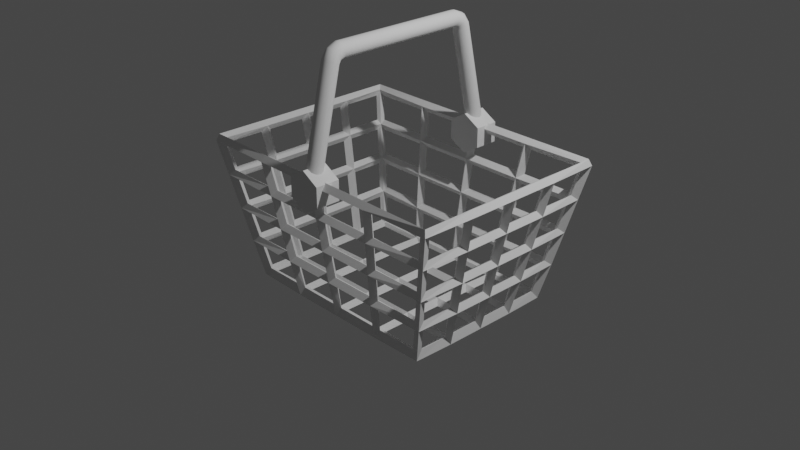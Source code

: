 # Source: basket2.blend  (saved by Blender 3.4.6; exported with 4.5.12 LTS)
import bpy
from mathutils import Matrix  # noqa: F401  (used for matrix-valued properties, if any)

bpy.ops.wm.read_factory_settings(use_empty=True)
scene = bpy.context.scene
scene.name = 'Scene'

# ---- collections
col_collection = bpy.data.collections.new('Collection'); scene.collection.children.link(col_collection)

# ---- world
world_world = bpy.data.worlds.new('World'); scene.world = world_world
world_world.use_nodes = True; world_world.node_tree.nodes.clear()
_N = world_world.node_tree.nodes; _L = world_world.node_tree.links
n0 = _N.new('ShaderNodeOutputWorld'); n0.name = 'World Output'; n0.location = (300, 300)
n1 = _N.new('ShaderNodeBackground'); n1.name = 'Background'; n1.location = (10, 300)
n1.inputs[0].default_value = (0.05088, 0.05088, 0.05088, 1.0)
_L.new(n1.outputs[0], n0.inputs[0])
n0.is_active_output = True
world_world.color = (0.05088, 0.05088, 0.05088)
world_world.use_sun_shadow = False
world_world.sun_shadow_jitter_overblur = 0.0

# ---- cameras
cam_camera = bpy.data.cameras.new('Camera')
cam_camera.clip_end = 100.0
cam_camera.ortho_scale = 7.314

# ---- lights
light_light = bpy.data.lights.new('Light', 'POINT')
light_light.transmission_factor = 0.0
light_light.energy = 1000.0
light_light.shadow_soft_size = 0.1
light_light.shadow_maximum_resolution = 0.006
light_light.use_absolute_resolution = True

# ---- meshes
me_cube_001 = bpy.data.meshes.new('Cube.001')
me_cube_001.from_pydata([(-1.306, -0.9544, -0.8367), (-1.373, -1.024, -0.9264), (-1.703, -1.248, 0.8997), (-1.795, -1.336, 0.8634), (-1.306, 0.9544, -0.8367), (-1.373, 1.024, -0.9264), (-1.703, 1.248, 0.8997), (-1.795, 1.336, 0.8634), (1.306, -0.9544, -0.8367), (1.373, -1.024, -0.9264), (1.703, -1.248, 0.8997), (1.795, -1.336, 0.8634), (1.306, 0.9544, -0.8367), (1.373, 1.024, -0.9264), (1.703, 1.248, 0.8997), (1.795, 1.336, 0.8634), (-1.298, 0.0, -0.8299), (-1.381, 0.0, -0.9332), (-1.5, -1.095, 0.01811), (-1.589, -1.186, -0.01811), (-1.685, 0.0, 0.8965), (-1.813, 0.0, 0.8666), (-1.5, 1.095, 0.01811), (-1.589, 1.186, -0.01811), (0.0, 0.9468, -0.8311), (0.0, 1.032, -0.932), (0.0, 1.227, 0.8927), (0.0, 1.357, 0.8704), (1.5, 1.095, 0.01811), (1.589, 1.186, -0.01811), (1.298, 0.0, -0.8299), (1.381, 0.0, -0.9332), (1.685, 0.0, 0.8965), (1.813, 0.0, 0.8666), (1.5, -1.095, 0.01811), (1.589, -1.186, -0.01811), (0.0, -0.9468, -0.8311), (0.0, -1.032, -0.932), (0.0, -1.227, 0.8927), (0.0, -1.357, 0.8704), (0.0, 0.0, -0.8155), (0.0, 0.0, -0.9475), (0.0, -1.076, 0.01116), (0.0, -1.206, -0.01116), (1.48, 0.0, 0.01493), (1.609, 0.0, -0.01493), (0.0, 1.076, 0.01116), (0.0, 1.206, -0.01116), (-1.48, 0.0, 0.01493), (-1.609, 0.0, -0.01493), (-1.298, -0.4947, -0.8299), (-1.381, -0.4947, -0.9332), (-1.602, -1.171, 0.4589), (-1.691, -1.261, 0.4227), (-1.685, 0.6459, 0.8965), (-1.813, 0.6459, 0.8666), (-1.397, 1.02, -0.4227), (-1.486, 1.11, -0.4589), (-0.6697, 0.9468, -0.8311), (-0.6697, 1.032, -0.932), (0.8745, 1.227, 0.8927), (0.8745, 1.357, 0.8704), (1.397, 1.02, -0.4227), (1.486, 1.11, -0.4589), (1.298, 0.4947, -0.8299), (1.381, 0.4947, -0.9332), (1.685, -0.6459, 0.8965), (1.813, -0.6459, 0.8666), (1.397, -1.02, -0.4227), (1.486, -1.11, -0.4589), (0.6697, -0.9468, -0.8311), (0.6697, -1.032, -0.932), (-0.8745, -1.227, 0.8927), (-0.8745, -1.357, 0.8704), (-1.298, 0.4947, -0.8299), (-1.381, 0.4947, -0.9332), (-1.397, -1.02, -0.4227), (-1.486, -1.11, -0.4589), (-1.685, -0.6459, 0.8965), (-1.813, -0.6459, 0.8666), (-1.602, 1.171, 0.4589), (-1.691, 1.261, 0.4227), (0.6697, 0.9468, -0.8311), (0.6697, 1.032, -0.932), (-0.8745, 1.227, 0.8927), (-0.8745, 1.357, 0.8704), (1.602, 1.171, 0.4589), (1.691, 1.261, 0.4227), (1.298, -0.4947, -0.8299), (1.381, -0.4947, -0.9332), (1.685, 0.6459, 0.8965), (1.813, 0.6459, 0.8666), (1.602, -1.171, 0.4589), (1.691, -1.261, 0.4227), (-0.6697, -0.9468, -0.8311), (-0.6697, -1.032, -0.932), (0.8745, -1.227, 0.8927), (0.8745, -1.357, 0.8704), (0.0, -0.4947, -0.8155), (0.0, -0.4947, -0.9475), (0.0, 0.4947, -0.8155), (0.0, 0.4947, -0.9475), (-0.6697, 0.0, -0.8155), (-0.6697, 0.0, -0.9475), (0.6697, 0.0, -0.8155), (0.6697, 0.0, -0.9475), (-0.7721, -1.076, 0.01116), (-0.7721, -1.206, -0.01116), (0.7721, -1.076, 0.01116), (0.7721, -1.206, -0.01116), (0.0, -0.9999, -0.4296), (0.0, -1.13, -0.4519), (0.0, -1.151, 0.4519), (0.0, -1.281, 0.4296), (1.48, -0.5703, 0.01493), (1.609, -0.5703, -0.01493), (1.48, 0.5703, 0.01493), (1.609, 0.5703, -0.01493), (1.378, 0.0, -0.4258), (1.506, 0.0, -0.4557), (1.582, 0.0, 0.4557), (1.711, 0.0, 0.4258), (0.7721, 1.076, 0.01116), (0.7721, 1.206, -0.01116), (-0.7721, 1.076, 0.01116), (-0.7721, 1.206, -0.01116), (0.0, 0.9999, -0.4296), (0.0, 1.13, -0.4519), (0.0, 1.151, 0.4519), (0.0, 1.281, 0.4296), (-1.48, 0.5703, 0.01493), (-1.609, 0.5703, -0.01493), (-1.48, -0.5703, 0.01493), (-1.609, -0.5703, -0.01493), (-1.378, 0.0, -0.4258), (-1.506, 0.0, -0.4557), (-1.582, 0.0, 0.4557), (-1.711, 0.0, 0.4258), (-1.582, -0.6081, 0.4557), (-1.711, -0.6081, 0.4258), (-1.378, -0.5325, -0.4258), (-1.506, -0.5325, -0.4557), (-1.378, 0.5325, -0.4258), (-1.506, 0.5325, -0.4557), (-0.8233, 1.151, 0.4519), (-0.8233, 1.281, 0.4296), (-0.7209, 0.9999, -0.4296), (-0.7209, 1.13, -0.4519), (0.7209, 0.9999, -0.4296), (0.7209, 1.13, -0.4519), (1.582, 0.6081, 0.4557), (1.711, 0.6081, 0.4258), (1.378, 0.5325, -0.4258), (1.506, 0.5325, -0.4557), (1.378, -0.5325, -0.4258), (1.506, -0.5325, -0.4557), (0.8233, -1.151, 0.4519), (0.8233, -1.281, 0.4296), (0.7209, -0.9999, -0.4296), (0.7209, -1.13, -0.4519), (-0.7209, -0.9999, -0.4296), (-0.7209, -1.13, -0.4519), (0.6697, 0.4947, -0.8155), (0.6697, 0.4947, -0.9475), (-0.6697, 0.4947, -0.8155), (-0.6697, 0.4947, -0.9475), (-0.6697, -0.4947, -0.8155), (-0.6697, -0.4947, -0.9475), (0.6697, -0.4947, -0.8155), (0.6697, -0.4947, -0.9475), (-0.8233, -1.151, 0.4519), (-0.8233, -1.281, 0.4296), (1.582, -0.6081, 0.4557), (1.711, -0.6081, 0.4258), (0.8233, 1.151, 0.4519), (0.8233, 1.281, 0.4296), (-1.582, 0.6081, 0.4557), (-1.711, 0.6081, 0.4258), (-1.662, 0.6799, 0.5051), (-1.734, 0.7066, 0.8173), (-1.764, 0.6459, 0.9458), (-1.762, 1.305, 0.9474), (-1.734, 1.214, 0.8173), (-1.662, 1.16, 0.5051), (0.8973, 1.227, 0.5058), (0.9334, 1.281, 0.8165), (0.8745, 1.303, 0.9466), (1.762, 1.305, 0.9474), (1.666, 1.281, 0.8165), (1.594, 1.227, 0.5058), (1.662, -0.6799, 0.5051), (1.734, -0.7066, 0.8173), (1.764, -0.6459, 0.9458), (1.762, -1.305, 0.9474), (1.734, -1.214, 0.8173), (1.662, -1.16, 0.5051), (-0.8973, -1.227, 0.5058), (-0.9334, -1.281, 0.8165), (-0.8745, -1.303, 0.9466), (-1.762, -1.305, 0.9474), (-1.666, -1.281, 0.8165), (-1.594, -1.227, 0.5058), (0.7357, -0.5607, -0.8815), (1.273, -0.5607, -0.8815), (1.273, -0.9234, -0.8815), (0.7357, -0.9234, -0.8815), (-0.6037, -0.5607, -0.8815), (-0.066, -0.5607, -0.8815), (-0.066, -0.9234, -0.8815), (-0.6037, -0.9234, -0.8815), (-0.6037, 0.4287, -0.8815), (-0.066, 0.4287, -0.8815), (-0.066, 0.066, -0.8815), (-0.6037, 0.066, -0.8815), (0.7357, 0.4287, -0.8815), (1.273, 0.4287, -0.8815), (1.273, 0.066, -0.8815), (0.7357, 0.066, -0.8815), (-0.7949, -1.076, -0.3757), (-0.831, -1.129, -0.06505), (-1.461, -1.129, -0.06505), (-1.389, -1.076, -0.3757), (0.662, -1.076, -0.3757), (0.6981, -1.129, -0.06505), (0.066, -1.129, -0.06505), (0.066, -1.076, -0.3757), (0.7644, -1.227, 0.5058), (0.8005, -1.281, 0.8165), (0.8745, -1.303, 0.9466), (0.0, -1.303, 0.9466), (0.066, -1.281, 0.8165), (0.066, -1.227, 0.5058), (1.457, -0.6042, -0.3765), (1.529, -0.631, -0.06429), (1.529, -1.063, -0.06429), (1.457, -1.009, -0.3765), (1.457, 0.4718, -0.3765), (1.529, 0.4986, -0.06429), (1.529, 0.066, -0.06429), (1.457, 0.066, -0.3765), (1.662, 0.5474, 0.5051), (1.734, 0.5742, 0.8173), (1.764, 0.6459, 0.9458), (1.764, 0.0, 0.9458), (1.734, 0.066, 0.8173), (1.662, 0.066, 0.5051), (0.7949, 1.076, -0.3757), (0.831, 1.129, -0.06505), (1.461, 1.129, -0.06505), (1.389, 1.076, -0.3757), (-0.662, 1.076, -0.3757), (-0.6981, 1.129, -0.06505), (-0.066, 1.129, -0.06505), (-0.066, 1.076, -0.3757), (-0.7644, 1.227, 0.5058), (-0.8005, 1.281, 0.8165), (-0.8745, 1.303, 0.9466), (0.0, 1.303, 0.9466), (-0.066, 1.281, 0.8165), (-0.066, 1.227, 0.5058), (-1.457, 0.6042, -0.3765), (-1.529, 0.631, -0.06429), (-1.529, 1.063, -0.06429), (-1.457, 1.009, -0.3765), (-1.457, -0.4718, -0.3765), (-1.529, -0.4986, -0.06429), (-1.529, -0.066, -0.06429), (-1.457, -0.066, -0.3765), (-1.662, -0.5474, 0.5051), (-1.734, -0.5742, 0.8173), (-1.764, -0.6459, 0.9458), (-1.764, 0.0, 0.9458), (-1.734, -0.066, 0.8173), (-1.662, -0.066, 0.5051), (-1.559, -0.5096, 0.06429), (-1.632, -0.5364, 0.3765), (-1.632, -0.066, 0.3765), (-1.559, -0.066, 0.06429), (-1.559, -1.085, 0.06429), (-1.632, -1.138, 0.3765), (-1.632, -0.6688, 0.3765), (-1.559, -0.642, 0.06429), (-1.662, -1.16, 0.5051), (-1.734, -1.214, 0.8173), (-1.734, -0.7066, 0.8173), (-1.662, -0.6799, 0.5051), (-1.354, -0.434, -0.8173), (-1.427, -0.4607, -0.5051), (-1.427, -0.066, -0.5051), (-1.354, -0.066, -0.8173), (-1.354, -0.9335, -0.8173), (-1.427, -0.987, -0.5051), (-1.427, -0.5932, -0.5051), (-1.354, -0.5664, -0.8173), (-1.457, -1.009, -0.3765), (-1.529, -1.063, -0.06429), (-1.529, -0.631, -0.06429), (-1.457, -0.6042, -0.3765), (-1.354, 0.5664, -0.8173), (-1.427, 0.5932, -0.5051), (-1.427, 0.987, -0.5051), (-1.354, 0.9335, -0.8173), (-1.354, 0.066, -0.8173), (-1.427, 0.066, -0.5051), (-1.427, 0.4607, -0.5051), (-1.354, 0.434, -0.8173), (-1.457, 0.066, -0.3765), (-1.529, 0.066, -0.06429), (-1.529, 0.4986, -0.06429), (-1.457, 0.4718, -0.3765), (-0.7132, 1.152, 0.06505), (-0.7493, 1.205, 0.3757), (-0.066, 1.205, 0.3757), (-0.066, 1.152, 0.06505), (-1.492, 1.152, 0.06505), (-1.564, 1.205, 0.3757), (-0.8822, 1.205, 0.3757), (-0.8461, 1.152, 0.06505), (-1.594, 1.227, 0.5058), (-1.666, 1.281, 0.8165), (-0.9334, 1.281, 0.8165), (-0.8973, 1.227, 0.5058), (-0.6109, 1.001, -0.8165), (-0.6469, 1.054, -0.5058), (-0.066, 1.054, -0.5058), (-0.066, 1.001, -0.8165), (-1.287, 1.001, -0.8165), (-1.359, 1.054, -0.5058), (-0.7798, 1.054, -0.5058), (-0.7437, 1.001, -0.8165), (-1.389, 1.076, -0.3757), (-1.461, 1.129, -0.06505), (-0.831, 1.129, -0.06505), (-0.7949, 1.076, -0.3757), (0.7437, 1.001, -0.8165), (0.7798, 1.054, -0.5058), (1.359, 1.054, -0.5058), (1.287, 1.001, -0.8165), (0.066, 1.001, -0.8165), (0.066, 1.054, -0.5058), (0.6469, 1.054, -0.5058), (0.6109, 1.001, -0.8165), (0.066, 1.076, -0.3757), (0.066, 1.129, -0.06505), (0.6981, 1.129, -0.06505), (0.662, 1.076, -0.3757), (1.559, 0.5096, 0.06429), (1.632, 0.5364, 0.3765), (1.632, 0.066, 0.3765), (1.559, 0.066, 0.06429), (1.559, 1.085, 0.06429), (1.632, 1.138, 0.3765), (1.632, 0.6688, 0.3765), (1.559, 0.642, 0.06429), (1.662, 1.16, 0.5051), (1.734, 1.214, 0.8173), (1.734, 0.7066, 0.8173), (1.662, 0.6799, 0.5051), (1.354, 0.434, -0.8173), (1.427, 0.4607, -0.5051), (1.427, 0.066, -0.5051), (1.354, 0.066, -0.8173), (1.354, 0.9335, -0.8173), (1.427, 0.987, -0.5051), (1.427, 0.5932, -0.5051), (1.354, 0.5664, -0.8173), (1.457, 1.009, -0.3765), (1.529, 1.063, -0.06429), (1.529, 0.631, -0.06429), (1.457, 0.6042, -0.3765), (1.354, -0.5664, -0.8173), (1.427, -0.5932, -0.5051), (1.427, -0.987, -0.5051), (1.354, -0.9335, -0.8173), (1.354, -0.066, -0.8173), (1.427, -0.066, -0.5051), (1.427, -0.4607, -0.5051), (1.354, -0.434, -0.8173), (1.457, -0.066, -0.3765), (1.529, -0.066, -0.06429), (1.529, -0.4986, -0.06429), (1.457, -0.4718, -0.3765), (0.7132, -1.152, 0.06505), (0.7493, -1.205, 0.3757), (0.066, -1.205, 0.3757), (0.066, -1.152, 0.06505), (1.492, -1.152, 0.06505), (1.564, -1.205, 0.3757), (0.8822, -1.205, 0.3757), (0.8461, -1.152, 0.06505), (1.594, -1.227, 0.5058), (1.666, -1.281, 0.8165), (0.9334, -1.281, 0.8165), (0.8973, -1.227, 0.5058), (0.6109, -1.001, -0.8165), (0.6469, -1.054, -0.5058), (0.066, -1.054, -0.5058), (0.066, -1.001, -0.8165), (1.287, -1.001, -0.8165), (1.359, -1.054, -0.5058), (0.7798, -1.054, -0.5058), (0.7437, -1.001, -0.8165), (1.389, -1.076, -0.3757), (1.461, -1.129, -0.06505), (0.831, -1.129, -0.06505), (0.7949, -1.076, -0.3757), (-0.7437, -1.001, -0.8165), (-0.7798, -1.054, -0.5058), (-1.359, -1.054, -0.5058), (-1.287, -1.001, -0.8165), (-0.066, -1.001, -0.8165), (-0.066, -1.054, -0.5058), (-0.6469, -1.054, -0.5058), (-0.6109, -1.001, -0.8165), (-0.066, -1.076, -0.3757), (-0.066, -1.129, -0.06505), (-0.6981, -1.129, -0.06505), (-0.662, -1.076, -0.3757), (0.066, 0.4287, -0.8815), (0.6037, 0.4287, -0.8815), (0.6037, 0.066, -0.8815), (0.066, 0.066, -0.8815), (0.066, 0.9234, -0.8815), (0.6037, 0.9234, -0.8815), (0.6037, 0.5607, -0.8815), (0.066, 0.5607, -0.8815), (0.7357, 0.9234, -0.8815), (1.273, 0.9234, -0.8815), (1.273, 0.5607, -0.8815), (0.7357, 0.5607, -0.8815), (-1.273, 0.4287, -0.8815), (-0.7357, 0.4287, -0.8815), (-0.7357, 0.066, -0.8815), (-1.273, 0.066, -0.8815), (-1.273, 0.9234, -0.8815), (-0.7357, 0.9234, -0.8815), (-0.7357, 0.5607, -0.8815), (-1.273, 0.5607, -0.8815), (-0.6037, 0.9234, -0.8815), (-0.066, 0.9234, -0.8815), (-0.066, 0.5607, -0.8815), (-0.6037, 0.5607, -0.8815), (-1.273, -0.5607, -0.8815), (-0.7357, -0.5607, -0.8815), (-0.7357, -0.9234, -0.8815), (-1.273, -0.9234, -0.8815), (-1.273, -0.066, -0.8815), (-0.7357, -0.066, -0.8815), (-0.7357, -0.4287, -0.8815), (-1.273, -0.4287, -0.8815), (-0.6037, -0.066, -0.8815), (-0.066, -0.066, -0.8815), (-0.066, -0.4287, -0.8815), (-0.6037, -0.4287, -0.8815), (0.066, -0.5607, -0.8815), (0.6037, -0.5607, -0.8815), (0.6037, -0.9234, -0.8815), (0.066, -0.9234, -0.8815), (0.066, -0.066, -0.8815), (0.6037, -0.066, -0.8815), (0.6037, -0.4287, -0.8815), (0.066, -0.4287, -0.8815), (0.7357, -0.066, -0.8815), (1.273, -0.066, -0.8815), (1.273, -0.4287, -0.8815), (0.7357, -0.4287, -0.8815), (-0.8461, -1.152, 0.06505), (-0.8822, -1.205, 0.3757), (-1.564, -1.205, 0.3757), (-1.492, -1.152, 0.06505), (-0.066, -1.152, 0.06505), (-0.066, -1.205, 0.3757), (-0.7493, -1.205, 0.3757), (-0.7132, -1.152, 0.06505), (-0.066, -1.227, 0.5058), (-0.066, -1.281, 0.8165), (-0.8005, -1.281, 0.8165), (-0.7644, -1.227, 0.5058), (1.559, -0.642, 0.06429), (1.632, -0.6688, 0.3765), (1.632, -1.138, 0.3765), (1.559, -1.085, 0.06429), (1.559, -0.066, 0.06429), (1.632, -0.066, 0.3765), (1.632, -0.5364, 0.3765), (1.559, -0.5096, 0.06429), (1.662, -0.066, 0.5051), (1.734, -0.066, 0.8173), (1.734, -0.5742, 0.8173), (1.662, -0.5474, 0.5051), (0.8461, 1.152, 0.06505), (0.8822, 1.205, 0.3757), (1.564, 1.205, 0.3757), (1.492, 1.152, 0.06505), (0.066, 1.152, 0.06505), (0.066, 1.205, 0.3757), (0.7493, 1.205, 0.3757), (0.7132, 1.152, 0.06505), (0.066, 1.227, 0.5058), (0.066, 1.281, 0.8165), (0.8005, 1.281, 0.8165), (0.7644, 1.227, 0.5058), (-1.559, 0.642, 0.06429), (-1.632, 0.6688, 0.3765), (-1.632, 1.138, 0.3765), (-1.559, 1.085, 0.06429), (-1.559, 0.066, 0.06429), (-1.632, 0.066, 0.3765), (-1.632, 0.5364, 0.3765), (-1.559, 0.5096, 0.06429), (-1.662, 0.066, 0.5051), (-1.734, 0.066, 0.8173), (-1.734, 0.5742, 0.8173), (-1.662, 0.5474, 0.5051)], [], [(178, 179, 54, 176), (179, 178, 177, 55), (179, 182, 6, 54), (182, 179, 55, 7), (181, 180, 54, 6), (180, 181, 7, 55), (182, 183, 80, 6), (183, 182, 7, 81), (183, 178, 176, 80), (178, 183, 81, 177), (184, 185, 60, 174), (185, 184, 175, 61), (185, 188, 14, 60), (188, 185, 61, 15), (187, 186, 60, 14), (186, 187, 15, 61), (188, 189, 86, 14), (189, 188, 15, 87), (189, 184, 174, 86), (184, 189, 87, 175), (190, 191, 66, 172), (191, 190, 173, 67), (191, 194, 10, 66), (194, 191, 67, 11), (193, 192, 66, 10), (192, 193, 11, 67), (194, 195, 92, 10), (195, 194, 11, 93), (195, 190, 172, 92), (190, 195, 93, 173), (196, 197, 72, 170), (197, 196, 171, 73), (197, 200, 2, 72), (200, 197, 73, 3), (199, 198, 72, 2), (198, 199, 3, 73), (200, 201, 52, 2), (201, 200, 3, 53), (201, 196, 170, 52), (196, 201, 53, 171), (202, 203, 88, 168), (203, 202, 169, 89), (203, 204, 8, 88), (204, 203, 89, 9), (204, 205, 70, 8), (205, 204, 9, 71), (205, 202, 168, 70), (202, 205, 71, 169), (206, 207, 98, 166), (207, 206, 167, 99), (207, 208, 36, 98), (208, 207, 99, 37), (208, 209, 94, 36), (209, 208, 37, 95), (209, 206, 166, 94), (206, 209, 95, 167), (210, 211, 100, 164), (211, 210, 165, 101), (211, 212, 40, 100), (212, 211, 101, 41), (212, 213, 102, 40), (213, 212, 41, 103), (213, 210, 164, 102), (210, 213, 103, 165), (214, 215, 64, 162), (215, 214, 163, 65), (215, 216, 30, 64), (216, 215, 65, 31), (216, 217, 104, 30), (217, 216, 31, 105), (217, 214, 162, 104), (214, 217, 105, 163), (218, 219, 106, 160), (219, 218, 161, 107), (219, 220, 18, 106), (220, 219, 107, 19), (220, 221, 76, 18), (221, 220, 19, 77), (221, 218, 160, 76), (218, 221, 77, 161), (222, 223, 108, 158), (223, 222, 159, 109), (223, 224, 42, 108), (224, 223, 109, 43), (224, 225, 110, 42), (225, 224, 43, 111), (225, 222, 158, 110), (222, 225, 111, 159), (226, 227, 96, 156), (227, 226, 157, 97), (227, 230, 38, 96), (230, 227, 97, 39), (229, 228, 96, 38), (228, 229, 39, 97), (230, 231, 112, 38), (231, 230, 39, 113), (231, 226, 156, 112), (226, 231, 113, 157), (232, 233, 114, 154), (233, 232, 155, 115), (233, 234, 34, 114), (234, 233, 115, 35), (234, 235, 68, 34), (235, 234, 35, 69), (235, 232, 154, 68), (232, 235, 69, 155), (236, 237, 116, 152), (237, 236, 153, 117), (237, 238, 44, 116), (238, 237, 117, 45), (238, 239, 118, 44), (239, 238, 45, 119), (239, 236, 152, 118), (236, 239, 119, 153), (240, 241, 90, 150), (241, 240, 151, 91), (241, 244, 32, 90), (244, 241, 91, 33), (243, 242, 90, 32), (242, 243, 33, 91), (244, 245, 120, 32), (245, 244, 33, 121), (245, 240, 150, 120), (240, 245, 121, 151), (246, 247, 122, 148), (247, 246, 149, 123), (247, 248, 28, 122), (248, 247, 123, 29), (248, 249, 62, 28), (249, 248, 29, 63), (249, 246, 148, 62), (246, 249, 63, 149), (250, 251, 124, 146), (251, 250, 147, 125), (251, 252, 46, 124), (252, 251, 125, 47), (252, 253, 126, 46), (253, 252, 47, 127), (253, 250, 146, 126), (250, 253, 127, 147), (254, 255, 84, 144), (255, 254, 145, 85), (255, 258, 26, 84), (258, 255, 85, 27), (257, 256, 84, 26), (256, 257, 27, 85), (258, 259, 128, 26), (259, 258, 27, 129), (259, 254, 144, 128), (254, 259, 129, 145), (260, 261, 130, 142), (261, 260, 143, 131), (261, 262, 22, 130), (262, 261, 131, 23), (262, 263, 56, 22), (263, 262, 23, 57), (263, 260, 142, 56), (260, 263, 57, 143), (264, 265, 132, 140), (265, 264, 141, 133), (265, 266, 48, 132), (266, 265, 133, 49), (266, 267, 134, 48), (267, 266, 49, 135), (267, 264, 140, 134), (264, 267, 135, 141), (268, 269, 78, 138), (269, 268, 139, 79), (269, 272, 20, 78), (272, 269, 79, 21), (271, 270, 78, 20), (270, 271, 21, 79), (272, 273, 136, 20), (273, 272, 21, 137), (273, 268, 138, 136), (268, 273, 137, 139), (274, 275, 138, 132), (275, 274, 133, 139), (275, 276, 136, 138), (276, 275, 139, 137), (276, 277, 48, 136), (277, 276, 137, 49), (277, 274, 132, 48), (274, 277, 49, 133), (278, 279, 52, 18), (279, 278, 19, 53), (279, 280, 138, 52), (280, 279, 53, 139), (280, 281, 132, 138), (281, 280, 139, 133), (281, 278, 18, 132), (278, 281, 133, 19), (282, 283, 2, 52), (283, 282, 53, 3), (283, 284, 78, 2), (284, 283, 3, 79), (270, 199, 2, 78), (199, 270, 79, 3), (284, 285, 138, 78), (285, 284, 79, 139), (285, 282, 52, 138), (282, 285, 139, 53), (286, 287, 140, 50), (287, 286, 51, 141), (287, 288, 134, 140), (288, 287, 141, 135), (288, 289, 16, 134), (289, 288, 135, 17), (289, 286, 50, 16), (286, 289, 17, 51), (290, 291, 76, 0), (291, 290, 1, 77), (291, 292, 140, 76), (292, 291, 77, 141), (292, 293, 50, 140), (293, 292, 141, 51), (293, 290, 0, 50), (290, 293, 51, 1), (294, 295, 18, 76), (295, 294, 77, 19), (295, 296, 132, 18), (296, 295, 19, 133), (296, 297, 140, 132), (297, 296, 133, 141), (297, 294, 76, 140), (294, 297, 141, 77), (298, 299, 142, 74), (299, 298, 75, 143), (299, 300, 56, 142), (300, 299, 143, 57), (300, 301, 4, 56), (301, 300, 57, 5), (301, 298, 74, 4), (298, 301, 5, 75), (302, 303, 134, 16), (303, 302, 17, 135), (303, 304, 142, 134), (304, 303, 135, 143), (304, 305, 74, 142), (305, 304, 143, 75), (305, 302, 16, 74), (302, 305, 75, 17), (306, 307, 48, 134), (307, 306, 135, 49), (307, 308, 130, 48), (308, 307, 49, 131), (308, 309, 142, 130), (309, 308, 131, 143), (309, 306, 134, 142), (306, 309, 143, 135), (310, 311, 144, 124), (311, 310, 125, 145), (311, 312, 128, 144), (312, 311, 145, 129), (312, 313, 46, 128), (313, 312, 129, 47), (313, 310, 124, 46), (310, 313, 47, 125), (314, 315, 80, 22), (315, 314, 23, 81), (315, 316, 144, 80), (316, 315, 81, 145), (316, 317, 124, 144), (317, 316, 145, 125), (317, 314, 22, 124), (314, 317, 125, 23), (318, 319, 6, 80), (319, 318, 81, 7), (319, 320, 84, 6), (320, 319, 7, 85), (256, 181, 6, 84), (181, 256, 85, 7), (320, 321, 144, 84), (321, 320, 85, 145), (321, 318, 80, 144), (318, 321, 145, 81), (322, 323, 146, 58), (323, 322, 59, 147), (323, 324, 126, 146), (324, 323, 147, 127), (324, 325, 24, 126), (325, 324, 127, 25), (325, 322, 58, 24), (322, 325, 25, 59), (326, 327, 56, 4), (327, 326, 5, 57), (327, 328, 146, 56), (328, 327, 57, 147), (328, 329, 58, 146), (329, 328, 147, 59), (329, 326, 4, 58), (326, 329, 59, 5), (330, 331, 22, 56), (331, 330, 57, 23), (331, 332, 124, 22), (332, 331, 23, 125), (332, 333, 146, 124), (333, 332, 125, 147), (333, 330, 56, 146), (330, 333, 147, 57), (334, 335, 148, 82), (335, 334, 83, 149), (335, 336, 62, 148), (336, 335, 149, 63), (336, 337, 12, 62), (337, 336, 63, 13), (337, 334, 82, 12), (334, 337, 13, 83), (338, 339, 126, 24), (339, 338, 25, 127), (339, 340, 148, 126), (340, 339, 127, 149), (340, 341, 82, 148), (341, 340, 149, 83), (341, 338, 24, 82), (338, 341, 83, 25), (342, 343, 46, 126), (343, 342, 127, 47), (343, 344, 122, 46), (344, 343, 47, 123), (344, 345, 148, 122), (345, 344, 123, 149), (345, 342, 126, 148), (342, 345, 149, 127), (346, 347, 150, 116), (347, 346, 117, 151), (347, 348, 120, 150), (348, 347, 151, 121), (348, 349, 44, 120), (349, 348, 121, 45), (349, 346, 116, 44), (346, 349, 45, 117), (350, 351, 86, 28), (351, 350, 29, 87), (351, 352, 150, 86), (352, 351, 87, 151), (352, 353, 116, 150), (353, 352, 151, 117), (353, 350, 28, 116), (350, 353, 117, 29), (354, 355, 14, 86), (355, 354, 87, 15), (355, 356, 90, 14), (356, 355, 15, 91), (242, 187, 14, 90), (187, 242, 91, 15), (356, 357, 150, 90), (357, 356, 91, 151), (357, 354, 86, 150), (354, 357, 151, 87), (358, 359, 152, 64), (359, 358, 65, 153), (359, 360, 118, 152), (360, 359, 153, 119), (360, 361, 30, 118), (361, 360, 119, 31), (361, 358, 64, 30), (358, 361, 31, 65), (362, 363, 62, 12), (363, 362, 13, 63), (363, 364, 152, 62), (364, 363, 63, 153), (364, 365, 64, 152), (365, 364, 153, 65), (365, 362, 12, 64), (362, 365, 65, 13), (366, 367, 28, 62), (367, 366, 63, 29), (367, 368, 116, 28), (368, 367, 29, 117), (368, 369, 152, 116), (369, 368, 117, 153), (369, 366, 62, 152), (366, 369, 153, 63), (370, 371, 154, 88), (371, 370, 89, 155), (371, 372, 68, 154), (372, 371, 155, 69), (372, 373, 8, 68), (373, 372, 69, 9), (373, 370, 88, 8), (370, 373, 9, 89), (374, 375, 118, 30), (375, 374, 31, 119), (375, 376, 154, 118), (376, 375, 119, 155), (376, 377, 88, 154), (377, 376, 155, 89), (377, 374, 30, 88), (374, 377, 89, 31), (378, 379, 44, 118), (379, 378, 119, 45), (379, 380, 114, 44), (380, 379, 45, 115), (380, 381, 154, 114), (381, 380, 115, 155), (381, 378, 118, 154), (378, 381, 155, 119), (382, 383, 156, 108), (383, 382, 109, 157), (383, 384, 112, 156), (384, 383, 157, 113), (384, 385, 42, 112), (385, 384, 113, 43), (385, 382, 108, 42), (382, 385, 43, 109), (386, 387, 92, 34), (387, 386, 35, 93), (387, 388, 156, 92), (388, 387, 93, 157), (388, 389, 108, 156), (389, 388, 157, 109), (389, 386, 34, 108), (386, 389, 109, 35), (390, 391, 10, 92), (391, 390, 93, 11), (391, 392, 96, 10), (392, 391, 11, 97), (228, 193, 10, 96), (193, 228, 97, 11), (392, 393, 156, 96), (393, 392, 97, 157), (393, 390, 92, 156), (390, 393, 157, 93), (394, 395, 158, 70), (395, 394, 71, 159), (395, 396, 110, 158), (396, 395, 159, 111), (396, 397, 36, 110), (397, 396, 111, 37), (397, 394, 70, 36), (394, 397, 37, 71), (398, 399, 68, 8), (399, 398, 9, 69), (399, 400, 158, 68), (400, 399, 69, 159), (400, 401, 70, 158), (401, 400, 159, 71), (401, 398, 8, 70), (398, 401, 71, 9), (402, 403, 34, 68), (403, 402, 69, 35), (403, 404, 108, 34), (404, 403, 35, 109), (404, 405, 158, 108), (405, 404, 109, 159), (405, 402, 68, 158), (402, 405, 159, 69), (406, 407, 160, 94), (407, 406, 95, 161), (407, 408, 76, 160), (408, 407, 161, 77), (408, 409, 0, 76), (409, 408, 77, 1), (409, 406, 94, 0), (406, 409, 1, 95), (410, 411, 110, 36), (411, 410, 37, 111), (411, 412, 160, 110), (412, 411, 111, 161), (412, 413, 94, 160), (413, 412, 161, 95), (413, 410, 36, 94), (410, 413, 95, 37), (414, 415, 42, 110), (415, 414, 111, 43), (415, 416, 106, 42), (416, 415, 43, 107), (416, 417, 160, 106), (417, 416, 107, 161), (417, 414, 110, 160), (414, 417, 161, 111), (418, 419, 162, 100), (419, 418, 101, 163), (419, 420, 104, 162), (420, 419, 163, 105), (420, 421, 40, 104), (421, 420, 105, 41), (421, 418, 100, 40), (418, 421, 41, 101), (422, 423, 82, 24), (423, 422, 25, 83), (423, 424, 162, 82), (424, 423, 83, 163), (424, 425, 100, 162), (425, 424, 163, 101), (425, 422, 24, 100), (422, 425, 101, 25), (426, 427, 12, 82), (427, 426, 83, 13), (427, 428, 64, 12), (428, 427, 13, 65), (428, 429, 162, 64), (429, 428, 65, 163), (429, 426, 82, 162), (426, 429, 163, 83), (430, 431, 164, 74), (431, 430, 75, 165), (431, 432, 102, 164), (432, 431, 165, 103), (432, 433, 16, 102), (433, 432, 103, 17), (433, 430, 74, 16), (430, 433, 17, 75), (434, 435, 58, 4), (435, 434, 5, 59), (435, 436, 164, 58), (436, 435, 59, 165), (436, 437, 74, 164), (437, 436, 165, 75), (437, 434, 4, 74), (434, 437, 75, 5), (438, 439, 24, 58), (439, 438, 59, 25), (439, 440, 100, 24), (440, 439, 25, 101), (440, 441, 164, 100), (441, 440, 101, 165), (441, 438, 58, 164), (438, 441, 165, 59), (442, 443, 166, 50), (443, 442, 51, 167), (443, 444, 94, 166), (444, 443, 167, 95), (444, 445, 0, 94), (445, 444, 95, 1), (445, 442, 50, 0), (442, 445, 1, 51), (446, 447, 102, 16), (447, 446, 17, 103), (447, 448, 166, 102), (448, 447, 103, 167), (448, 449, 50, 166), (449, 448, 167, 51), (449, 446, 16, 50), (446, 449, 51, 17), (450, 451, 40, 102), (451, 450, 103, 41), (451, 452, 98, 40), (452, 451, 41, 99), (452, 453, 166, 98), (453, 452, 99, 167), (453, 450, 102, 166), (450, 453, 167, 103), (454, 455, 168, 98), (455, 454, 99, 169), (455, 456, 70, 168), (456, 455, 169, 71), (456, 457, 36, 70), (457, 456, 71, 37), (457, 454, 98, 36), (454, 457, 37, 99), (458, 459, 104, 40), (459, 458, 41, 105), (459, 460, 168, 104), (460, 459, 105, 169), (460, 461, 98, 168), (461, 460, 169, 99), (461, 458, 40, 98), (458, 461, 99, 41), (462, 463, 30, 104), (463, 462, 105, 31), (463, 464, 88, 30), (464, 463, 31, 89), (464, 465, 168, 88), (465, 464, 89, 169), (465, 462, 104, 168), (462, 465, 169, 105), (466, 467, 170, 106), (467, 466, 107, 171), (467, 468, 52, 170), (468, 467, 171, 53), (468, 469, 18, 52), (469, 468, 53, 19), (469, 466, 106, 18), (466, 469, 19, 107), (470, 471, 112, 42), (471, 470, 43, 113), (471, 472, 170, 112), (472, 471, 113, 171), (472, 473, 106, 170), (473, 472, 171, 107), (473, 470, 42, 106), (470, 473, 107, 43), (474, 475, 38, 112), (475, 474, 113, 39), (475, 476, 72, 38), (476, 475, 39, 73), (198, 229, 38, 72), (229, 198, 73, 39), (476, 477, 170, 72), (477, 476, 73, 171), (477, 474, 112, 170), (474, 477, 171, 113), (478, 479, 172, 114), (479, 478, 115, 173), (479, 480, 92, 172), (480, 479, 173, 93), (480, 481, 34, 92), (481, 480, 93, 35), (481, 478, 114, 34), (478, 481, 35, 115), (482, 483, 120, 44), (483, 482, 45, 121), (483, 484, 172, 120), (484, 483, 121, 173), (484, 485, 114, 172), (485, 484, 173, 115), (485, 482, 44, 114), (482, 485, 115, 45), (486, 487, 32, 120), (487, 486, 121, 33), (487, 488, 66, 32), (488, 487, 33, 67), (192, 243, 32, 66), (243, 192, 67, 33), (488, 489, 172, 66), (489, 488, 67, 173), (489, 486, 120, 172), (486, 489, 173, 121), (490, 491, 174, 122), (491, 490, 123, 175), (491, 492, 86, 174), (492, 491, 175, 87), (492, 493, 28, 86), (493, 492, 87, 29), (493, 490, 122, 28), (490, 493, 29, 123), (494, 495, 128, 46), (495, 494, 47, 129), (495, 496, 174, 128), (496, 495, 129, 175), (496, 497, 122, 174), (497, 496, 175, 123), (497, 494, 46, 122), (494, 497, 123, 47), (498, 499, 26, 128), (499, 498, 129, 27), (499, 500, 60, 26), (500, 499, 27, 61), (186, 257, 26, 60), (257, 186, 61, 27), (500, 501, 174, 60), (501, 500, 61, 175), (501, 498, 128, 174), (498, 501, 175, 129), (502, 503, 176, 130), (503, 502, 131, 177), (503, 504, 80, 176), (504, 503, 177, 81), (504, 505, 22, 80), (505, 504, 81, 23), (505, 502, 130, 22), (502, 505, 23, 131), (506, 507, 136, 48), (507, 506, 49, 137), (507, 508, 176, 136), (508, 507, 137, 177), (508, 509, 130, 176), (509, 508, 177, 131), (509, 506, 48, 130), (506, 509, 131, 49), (510, 511, 20, 136), (511, 510, 137, 21), (511, 512, 54, 20), (512, 511, 21, 55), (180, 271, 20, 54), (271, 180, 55, 21), (512, 513, 176, 54), (513, 512, 55, 177), (513, 510, 136, 176), (510, 513, 177, 137)])
_uv = me_cube_001.uv_layers.new(name='UVMap')
_uv.uv.foreach_set('vector', [0.5625, 0.1875, 0.625, 0.1875, 0.625, 0.1875, 0.5625, 0.1875, 0.625, 0.1875, 0.5625, 0.1875, 0.5625, 0.1875, 0.625, 0.1875, 0.625, 0.1875, 0.625, 0.25, 0.625, 0.25, 0.625, 0.1875, 0.625, 0.25, 0.625, 0.1875, 0.625, 0.1875, 0.625, 0.25, 0.625, 0.25, 0.625, 0.1875, 0.625, 0.1875, 0.625, 0.25, 0.625, 0.1875, 0.625, 0.25, 0.625, 0.25, 0.625, 0.1875, 0.625, 0.25, 0.5625, 0.25, 0.5625, 0.25, 0.625, 0.25, 0.5625, 0.25, 0.625, 0.25, 0.625, 0.25, 0.5625, 0.25, 0.5625, 0.25, 0.5625, 0.1875, 0.5625, 0.1875, 0.5625, 0.25, 0.5625, 0.1875, 0.5625, 0.25, 0.5625, 0.25, 0.5625, 0.1875, 0.5625, 0.4375, 0.625, 0.4375, 0.625, 0.4375, 0.5625, 0.4375, 0.625, 0.4375, 0.5625, 0.4375, 0.5625, 0.4375, 0.625, 0.4375, 0.625, 0.4375, 0.625, 0.5, 0.625, 0.5, 0.625, 0.4375, 0.625, 0.5, 0.625, 0.4375, 0.625, 0.4375, 0.625, 0.5, 0.625, 0.5, 0.625, 0.4375, 0.625, 0.4375, 0.625, 0.5, 0.625, 0.4375, 0.625, 0.5, 0.625, 0.5, 0.625, 0.4375, 0.625, 0.5, 0.5625, 0.5, 0.5625, 0.5, 0.625, 0.5, 0.5625, 0.5, 0.625, 0.5, 0.625, 0.5, 0.5625, 0.5, 0.5625, 0.5, 0.5625, 0.4375, 0.5625, 0.4375, 0.5625, 0.5, 0.5625, 0.4375, 0.5625, 0.5, 0.5625, 0.5, 0.5625, 0.4375, 0.5625, 0.6875, 0.625, 0.6875, 0.625, 0.6875, 0.5625, 0.6875, 0.625, 0.6875, 0.5625, 0.6875, 0.5625, 0.6875, 0.625, 0.6875, 0.625, 0.6875, 0.625, 0.75, 0.625, 0.75, 0.625, 0.6875, 0.625, 0.75, 0.625, 0.6875, 0.625, 0.6875, 0.625, 0.75, 0.625, 0.75, 0.625, 0.6875, 0.625, 0.6875, 0.625, 0.75, 0.625, 0.6875, 0.625, 0.75, 0.625, 0.75, 0.625, 0.6875, 0.625, 0.75, 0.5625, 0.75, 0.5625, 0.75, 0.625, 0.75, 0.5625, 0.75, 0.625, 0.75, 0.625, 0.75, 0.5625, 0.75, 0.5625, 0.75, 0.5625, 0.6875, 0.5625, 0.6875, 0.5625, 0.75, 0.5625, 0.6875, 0.5625, 0.75, 0.5625, 0.75, 0.5625, 0.6875, 0.5625, 0.9375, 0.625, 0.9375, 0.625, 0.9375, 0.5625, 0.9375, 0.625, 0.9375, 0.5625, 0.9375, 0.5625, 0.9375, 0.625, 0.9375, 0.625, 0.9375, 0.625, 1.0, 0.625, 1.0, 0.625, 0.9375, 0.625, 1.0, 0.625, 0.9375, 0.625, 0.9375, 0.625, 1.0, 0.625, 1.0, 0.625, 0.9375, 0.625, 0.9375, 0.625, 1.0, 0.625, 0.9375, 0.625, 1.0, 0.625, 1.0, 0.625, 0.9375, 0.625, 1.0, 0.5625, 1.0, 0.5625, 1.0, 0.625, 1.0, 0.5625, 1.0, 0.625, 1.0, 0.625, 1.0, 0.5625, 1.0, 0.5625, 1.0, 0.5625, 0.9375, 0.5625, 0.9375, 0.5625, 1.0, 0.5625, 0.9375, 0.5625, 1.0, 0.5625, 1.0, 0.5625, 0.9375, 0.3125, 0.6875, 0.375, 0.6875, 0.375, 0.6875, 0.3125, 0.6875, 0.375, 0.6875, 0.3125, 0.6875, 0.3125, 0.6875, 0.375, 0.6875, 0.375, 0.6875, 0.375, 0.75, 0.375, 0.75, 0.375, 0.6875, 0.375, 0.75, 0.375, 0.6875, 0.375, 0.6875, 0.375, 0.75, 0.375, 0.75, 0.3125, 0.75, 0.3125, 0.75, 0.375, 0.75, 0.3125, 0.75, 0.375, 0.75, 0.375, 0.75, 0.3125, 0.75, 0.3125, 0.75, 0.3125, 0.6875, 0.3125, 0.6875, 0.3125, 0.75, 0.3125, 0.6875, 0.3125, 0.75, 0.3125, 0.75, 0.3125, 0.6875, 0.1875, 0.6875, 0.25, 0.6875, 0.25, 0.6875, 0.1875, 0.6875, 0.25, 0.6875, 0.1875, 0.6875, 0.1875, 0.6875, 0.25, 0.6875, 0.25, 0.6875, 0.25, 0.75, 0.25, 0.75, 0.25, 0.6875, 0.25, 0.75, 0.25, 0.6875, 0.25, 0.6875, 0.25, 0.75, 0.25, 0.75, 0.1875, 0.75, 0.1875, 0.75, 0.25, 0.75, 0.1875, 0.75, 0.25, 0.75, 0.25, 0.75, 0.1875, 0.75, 0.1875, 0.75, 0.1875, 0.6875, 0.1875, 0.6875, 0.1875, 0.75, 0.1875, 0.6875, 0.1875, 0.75, 0.1875, 0.75, 0.1875, 0.6875, 0.1875, 0.5625, 0.25, 0.5625, 0.25, 0.5625, 0.1875, 0.5625, 0.25, 0.5625, 0.1875, 0.5625, 0.1875, 0.5625, 0.25, 0.5625, 0.25, 0.5625, 0.25, 0.625, 0.25, 0.625, 0.25, 0.5625, 0.25, 0.625, 0.25, 0.5625, 0.25, 0.5625, 0.25, 0.625, 0.25, 0.625, 0.1875, 0.625, 0.1875, 0.625, 0.25, 0.625, 0.1875, 0.625, 0.25, 0.625, 0.25, 0.625, 0.1875, 0.625, 0.1875, 0.625, 0.1875, 0.5625, 0.1875, 0.5625, 0.1875, 0.625, 0.1875, 0.5625, 0.1875, 0.625, 0.1875, 0.625, 0.1875, 0.5625, 0.3125, 0.5625, 0.375, 0.5625, 0.375, 0.5625, 0.3125, 0.5625, 0.375, 0.5625, 0.3125, 0.5625, 0.3125, 0.5625, 0.375, 0.5625, 0.375, 0.5625, 0.375, 0.625, 0.375, 0.625, 0.375, 0.5625, 0.375, 0.625, 0.375, 0.5625, 0.375, 0.5625, 0.375, 0.625, 0.375, 0.625, 0.3125, 0.625, 0.3125, 0.625, 0.375, 0.625, 0.3125, 0.625, 0.375, 0.625, 0.375, 0.625, 0.3125, 0.625, 0.3125, 0.625, 0.3125, 0.5625, 0.3125, 0.5625, 0.3125, 0.625, 0.3125, 0.5625, 0.3125, 0.625, 0.3125, 0.625, 0.3125, 0.5625, 0.4375, 0.9375, 0.5, 0.9375, 0.5, 0.9375, 0.4375, 0.9375, 0.5, 0.9375, 0.4375, 0.9375, 0.4375, 0.9375, 0.5, 0.9375, 0.5, 0.9375, 0.5, 1.0, 0.5, 1.0, 0.5, 0.9375, 0.5, 1.0, 0.5, 0.9375, 0.5, 0.9375, 0.5, 1.0, 0.5, 1.0, 0.4375, 1.0, 0.4375, 1.0, 0.5, 1.0, 0.4375, 1.0, 0.5, 1.0, 0.5, 1.0, 0.4375, 1.0, 0.4375, 1.0, 0.4375, 0.9375, 0.4375, 0.9375, 0.4375, 1.0, 0.4375, 0.9375, 0.4375, 1.0, 0.4375, 1.0, 0.4375, 0.9375, 0.4375, 0.8125, 0.5, 0.8125, 0.5, 0.8125, 0.4375, 0.8125, 0.5, 0.8125, 0.4375, 0.8125, 0.4375, 0.8125, 0.5, 0.8125, 0.5, 0.8125, 0.5, 0.875, 0.5, 0.875, 0.5, 0.8125, 0.5, 0.875, 0.5, 0.8125, 0.5, 0.8125, 0.5, 0.875, 0.5, 0.875, 0.4375, 0.875, 0.4375, 0.875, 0.5, 0.875, 0.4375, 0.875, 0.5, 0.875, 0.5, 0.875, 0.4375, 0.875, 0.4375, 0.875, 0.4375, 0.8125, 0.4375, 0.8125, 0.4375, 0.875, 0.4375, 0.8125, 0.4375, 0.875, 0.4375, 0.875, 0.4375, 0.8125, 0.5625, 0.8125, 0.625, 0.8125, 0.625, 0.8125, 0.5625, 0.8125, 0.625, 0.8125, 0.5625, 0.8125, 0.5625, 0.8125, 0.625, 0.8125, 0.625, 0.8125, 0.625, 0.875, 0.625, 0.875, 0.625, 0.8125, 0.625, 0.875, 0.625, 0.8125, 0.625, 0.8125, 0.625, 0.875, 0.625, 0.875, 0.625, 0.8125, 0.625, 0.8125, 0.625, 0.875, 0.625, 0.8125, 0.625, 0.875, 0.625, 0.875, 0.625, 0.8125, 0.625, 0.875, 0.5625, 0.875, 0.5625, 0.875, 0.625, 0.875, 0.5625, 0.875, 0.625, 0.875, 0.625, 0.875, 0.5625, 0.875, 0.5625, 0.875, 0.5625, 0.8125, 0.5625, 0.8125, 0.5625, 0.875, 0.5625, 0.8125, 0.5625, 0.875, 0.5625, 0.875, 0.5625, 0.8125, 0.4375, 0.6875, 0.5, 0.6875, 0.5, 0.6875, 0.4375, 0.6875, 0.5, 0.6875, 0.4375, 0.6875, 0.4375, 0.6875, 0.5, 0.6875, 0.5, 0.6875, 0.5, 0.75, 0.5, 0.75, 0.5, 0.6875, 0.5, 0.75, 0.5, 0.6875, 0.5, 0.6875, 0.5, 0.75, 0.5, 0.75, 0.4375, 0.75, 0.4375, 0.75, 0.5, 0.75, 0.4375, 0.75, 0.5, 0.75, 0.5, 0.75, 0.4375, 0.75, 0.4375, 0.75, 0.4375, 0.6875, 0.4375, 0.6875, 0.4375, 0.75, 0.4375, 0.6875, 0.4375, 0.75, 0.4375, 0.75, 0.4375, 0.6875, 0.4375, 0.5625, 0.5, 0.5625, 0.5, 0.5625, 0.4375, 0.5625, 0.5, 0.5625, 0.4375, 0.5625, 0.4375, 0.5625, 0.5, 0.5625, 0.5, 0.5625, 0.5, 0.625, 0.5, 0.625, 0.5, 0.5625, 0.5, 0.625, 0.5, 0.5625, 0.5, 0.5625, 0.5, 0.625, 0.5, 0.625, 0.4375, 0.625, 0.4375, 0.625, 0.5, 0.625, 0.4375, 0.625, 0.5, 0.625, 0.5, 0.625, 0.4375, 0.625, 0.4375, 0.625, 0.4375, 0.5625, 0.4375, 0.5625, 0.4375, 0.625, 0.4375, 0.5625, 0.4375, 0.625, 0.4375, 0.625, 0.4375, 0.5625, 0.5625, 0.5625, 0.625, 0.5625, 0.625, 0.5625, 0.5625, 0.5625, 0.625, 0.5625, 0.5625, 0.5625, 0.5625, 0.5625, 0.625, 0.5625, 0.625, 0.5625, 0.625, 0.625, 0.625, 0.625, 0.625, 0.5625, 0.625, 0.625, 0.625, 0.5625, 0.625, 0.5625, 0.625, 0.625, 0.625, 0.625, 0.625, 0.5625, 0.625, 0.5625, 0.625, 0.625, 0.625, 0.5625, 0.625, 0.625, 0.625, 0.625, 0.625, 0.5625, 0.625, 0.625, 0.5625, 0.625, 0.5625, 0.625, 0.625, 0.625, 0.5625, 0.625, 0.625, 0.625, 0.625, 0.625, 0.5625, 0.625, 0.5625, 0.625, 0.5625, 0.5625, 0.5625, 0.5625, 0.5625, 0.625, 0.5625, 0.5625, 0.5625, 0.625, 0.5625, 0.625, 0.5625, 0.5625, 0.4375, 0.4375, 0.5, 0.4375, 0.5, 0.4375, 0.4375, 0.4375, 0.5, 0.4375, 0.4375, 0.4375, 0.4375, 0.4375, 0.5, 0.4375, 0.5, 0.4375, 0.5, 0.5, 0.5, 0.5, 0.5, 0.4375, 0.5, 0.5, 0.5, 0.4375, 0.5, 0.4375, 0.5, 0.5, 0.5, 0.5, 0.4375, 0.5, 0.4375, 0.5, 0.5, 0.5, 0.4375, 0.5, 0.5, 0.5, 0.5, 0.5, 0.4375, 0.5, 0.4375, 0.5, 0.4375, 0.4375, 0.4375, 0.4375, 0.4375, 0.5, 0.4375, 0.4375, 0.4375, 0.5, 0.4375, 0.5, 0.4375, 0.4375, 0.4375, 0.3125, 0.5, 0.3125, 0.5, 0.3125, 0.4375, 0.3125, 0.5, 0.3125, 0.4375, 0.3125, 0.4375, 0.3125, 0.5, 0.3125, 0.5, 0.3125, 0.5, 0.375, 0.5, 0.375, 0.5, 0.3125, 0.5, 0.375, 0.5, 0.3125, 0.5, 0.3125, 0.5, 0.375, 0.5, 0.375, 0.4375, 0.375, 0.4375, 0.375, 0.5, 0.375, 0.4375, 0.375, 0.5, 0.375, 0.5, 0.375, 0.4375, 0.375, 0.4375, 0.375, 0.4375, 0.3125, 0.4375, 0.3125, 0.4375, 0.375, 0.4375, 0.3125, 0.4375, 0.375, 0.4375, 0.375, 0.4375, 0.3125, 0.5625, 0.3125, 0.625, 0.3125, 0.625, 0.3125, 0.5625, 0.3125, 0.625, 0.3125, 0.5625, 0.3125, 0.5625, 0.3125, 0.625, 0.3125, 0.625, 0.3125, 0.625, 0.375, 0.625, 0.375, 0.625, 0.3125, 0.625, 0.375, 0.625, 0.3125, 0.625, 0.3125, 0.625, 0.375, 0.625, 0.375, 0.625, 0.3125, 0.625, 0.3125, 0.625, 0.375, 0.625, 0.3125, 0.625, 0.375, 0.625, 0.375, 0.625, 0.3125, 0.625, 0.375, 0.5625, 0.375, 0.5625, 0.375, 0.625, 0.375, 0.5625, 0.375, 0.625, 0.375, 0.625, 0.375, 0.5625, 0.375, 0.5625, 0.375, 0.5625, 0.3125, 0.5625, 0.3125, 0.5625, 0.375, 0.5625, 0.3125, 0.5625, 0.375, 0.5625, 0.375, 0.5625, 0.3125, 0.4375, 0.1875, 0.5, 0.1875, 0.5, 0.1875, 0.4375, 0.1875, 0.5, 0.1875, 0.4375, 0.1875, 0.4375, 0.1875, 0.5, 0.1875, 0.5, 0.1875, 0.5, 0.25, 0.5, 0.25, 0.5, 0.1875, 0.5, 0.25, 0.5, 0.1875, 0.5, 0.1875, 0.5, 0.25, 0.5, 0.25, 0.4375, 0.25, 0.4375, 0.25, 0.5, 0.25, 0.4375, 0.25, 0.5, 0.25, 0.5, 0.25, 0.4375, 0.25, 0.4375, 0.25, 0.4375, 0.1875, 0.4375, 0.1875, 0.4375, 0.25, 0.4375, 0.1875, 0.4375, 0.25, 0.4375, 0.25, 0.4375, 0.1875, 0.4375, 0.0625, 0.5, 0.0625, 0.5, 0.0625, 0.4375, 0.0625, 0.5, 0.0625, 0.4375, 0.0625, 0.4375, 0.0625, 0.5, 0.0625, 0.5, 0.0625, 0.5, 0.125, 0.5, 0.125, 0.5, 0.0625, 0.5, 0.125, 0.5, 0.0625, 0.5, 0.0625, 0.5, 0.125, 0.5, 0.125, 0.4375, 0.125, 0.4375, 0.125, 0.5, 0.125, 0.4375, 0.125, 0.5, 0.125, 0.5, 0.125, 0.4375, 0.125, 0.4375, 0.125, 0.4375, 0.0625, 0.4375, 0.0625, 0.4375, 0.125, 0.4375, 0.0625, 0.4375, 0.125, 0.4375, 0.125, 0.4375, 0.0625, 0.5625, 0.0625, 0.625, 0.0625, 0.625, 0.0625, 0.5625, 0.0625, 0.625, 0.0625, 0.5625, 0.0625, 0.5625, 0.0625, 0.625, 0.0625, 0.625, 0.0625, 0.625, 0.125, 0.625, 0.125, 0.625, 0.0625, 0.625, 0.125, 0.625, 0.0625, 0.625, 0.0625, 0.625, 0.125, 0.625, 0.125, 0.625, 0.0625, 0.625, 0.0625, 0.625, 0.125, 0.625, 0.0625, 0.625, 0.125, 0.625, 0.125, 0.625, 0.0625, 0.625, 0.125, 0.5625, 0.125, 0.5625, 0.125, 0.625, 0.125, 0.5625, 0.125, 0.625, 0.125, 0.625, 0.125, 0.5625, 0.125, 0.5625, 0.125, 0.5625, 0.0625, 0.5625, 0.0625, 0.5625, 0.125, 0.5625, 0.0625, 0.5625, 0.125, 0.5625, 0.125, 0.5625, 0.0625, 0.5, 0.0625, 0.5625, 0.0625, 0.5625, 0.0625, 0.5, 0.0625, 0.5625, 0.0625, 0.5, 0.0625, 0.5, 0.0625, 0.5625, 0.0625, 0.5625, 0.0625, 0.5625, 0.125, 0.5625, 0.125, 0.5625, 0.0625, 0.5625, 0.125, 0.5625, 0.0625, 0.5625, 0.0625, 0.5625, 0.125, 0.5625, 0.125, 0.5, 0.125, 0.5, 0.125, 0.5625, 0.125, 0.5, 0.125, 0.5625, 0.125, 0.5625, 0.125, 0.5, 0.125, 0.5, 0.125, 0.5, 0.0625, 0.5, 0.0625, 0.5, 0.125, 0.5, 0.0625, 0.5, 0.125, 0.5, 0.125, 0.5, 0.0625, 0.5, 0.0, 0.5625, 0.0, 0.5625, 0.0, 0.5, 0.0, 0.5625, 0.0, 0.5, 0.0, 0.5, 0.0, 0.5625, 0.0, 0.5625, 0.0, 0.5625, 0.0625, 0.5625, 0.0625, 0.5625, 0.0, 0.5625, 0.0625, 0.5625, 0.0, 0.5625, 0.0, 0.5625, 0.0625, 0.5625, 0.0625, 0.5, 0.0625, 0.5, 0.0625, 0.5625, 0.0625, 0.5, 0.0625, 0.5625, 0.0625, 0.5625, 0.0625, 0.5, 0.0625, 0.5, 0.0625, 0.5, 0.0, 0.5, 0.0, 0.5, 0.0625, 0.5, 0.0, 0.5, 0.0625, 0.5, 0.0625, 0.5, 0.0, 0.5625, 0.0, 0.625, 0.0, 0.625, 0.0, 0.5625, 0.0, 0.625, 0.0, 0.5625, 0.0, 0.5625, 0.0, 0.625, 0.0, 0.625, 0.0, 0.625, 0.0625, 0.625, 0.0625, 0.625, 0.0, 0.625, 0.0625, 0.625, 0.0, 0.625, 0.0, 0.625, 0.0625, 0.625, 0.0625, 0.625, 0.0, 0.625, 0.0, 0.625, 0.0625, 0.625, 0.0, 0.625, 0.0625, 0.625, 0.0625, 0.625, 0.0, 0.625, 0.0625, 0.5625, 0.0625, 0.5625, 0.0625, 0.625, 0.0625, 0.5625, 0.0625, 0.625, 0.0625, 0.625, 0.0625, 0.5625, 0.0625, 0.5625, 0.0625, 0.5625, 0.0, 0.5625, 0.0, 0.5625, 0.0625, 0.5625, 0.0, 0.5625, 0.0625, 0.5625, 0.0625, 0.5625, 0.0, 0.375, 0.0625, 0.4375, 0.0625, 0.4375, 0.0625, 0.375, 0.0625, 0.4375, 0.0625, 0.375, 0.0625, 0.375, 0.0625, 0.4375, 0.0625, 0.4375, 0.0625, 0.4375, 0.125, 0.4375, 0.125, 0.4375, 0.0625, 0.4375, 0.125, 0.4375, 0.0625, 0.4375, 0.0625, 0.4375, 0.125, 0.4375, 0.125, 0.375, 0.125, 0.375, 0.125, 0.4375, 0.125, 0.375, 0.125, 0.4375, 0.125, 0.4375, 0.125, 0.375, 0.125, 0.375, 0.125, 0.375, 0.0625, 0.375, 0.0625, 0.375, 0.125, 0.375, 0.0625, 0.375, 0.125, 0.375, 0.125, 0.375, 0.0625, 0.375, 0.0, 0.4375, 0.0, 0.4375, 0.0, 0.375, 0.0, 0.4375, 0.0, 0.375, 0.0, 0.375, 0.0, 0.4375, 0.0, 0.4375, 0.0, 0.4375, 0.0625, 0.4375, 0.0625, 0.4375, 0.0, 0.4375, 0.0625, 0.4375, 0.0, 0.4375, 0.0, 0.4375, 0.0625, 0.4375, 0.0625, 0.375, 0.0625, 0.375, 0.0625, 0.4375, 0.0625, 0.375, 0.0625, 0.4375, 0.0625, 0.4375, 0.0625, 0.375, 0.0625, 0.375, 0.0625, 0.375, 0.0, 0.375, 0.0, 0.375, 0.0625, 0.375, 0.0, 0.375, 0.0625, 0.375, 0.0625, 0.375, 0.0, 0.4375, 0.0, 0.5, 0.0, 0.5, 0.0, 0.4375, 0.0, 0.5, 0.0, 0.4375, 0.0, 0.4375, 0.0, 0.5, 0.0, 0.5, 0.0, 0.5, 0.0625, 0.5, 0.0625, 0.5, 0.0, 0.5, 0.0625, 0.5, 0.0, 0.5, 0.0, 0.5, 0.0625, 0.5, 0.0625, 0.4375, 0.0625, 0.4375, 0.0625, 0.5, 0.0625, 0.4375, 0.0625, 0.5, 0.0625, 0.5, 0.0625, 0.4375, 0.0625, 0.4375, 0.0625, 0.4375, 0.0, 0.4375, 0.0, 0.4375, 0.0625, 0.4375, 0.0, 0.4375, 0.0625, 0.4375, 0.0625, 0.4375, 0.0, 0.375, 0.1875, 0.4375, 0.1875, 0.4375, 0.1875, 0.375, 0.1875, 0.4375, 0.1875, 0.375, 0.1875, 0.375, 0.1875, 0.4375, 0.1875, 0.4375, 0.1875, 0.4375, 0.25, 0.4375, 0.25, 0.4375, 0.1875, 0.4375, 0.25, 0.4375, 0.1875, 0.4375, 0.1875, 0.4375, 0.25, 0.4375, 0.25, 0.375, 0.25, 0.375, 0.25, 0.4375, 0.25, 0.375, 0.25, 0.4375, 0.25, 0.4375, 0.25, 0.375, 0.25, 0.375, 0.25, 0.375, 0.1875, 0.375, 0.1875, 0.375, 0.25, 0.375, 0.1875, 0.375, 0.25, 0.375, 0.25, 0.375, 0.1875, 0.375, 0.125, 0.4375, 0.125, 0.4375, 0.125, 0.375, 0.125, 0.4375, 0.125, 0.375, 0.125, 0.375, 0.125, 0.4375, 0.125, 0.4375, 0.125, 0.4375, 0.1875, 0.4375, 0.1875, 0.4375, 0.125, 0.4375, 0.1875, 0.4375, 0.125, 0.4375, 0.125, 0.4375, 0.1875, 0.4375, 0.1875, 0.375, 0.1875, 0.375, 0.1875, 0.4375, 0.1875, 0.375, 0.1875, 0.4375, 0.1875, 0.4375, 0.1875, 0.375, 0.1875, 0.375, 0.1875, 0.375, 0.125, 0.375, 0.125, 0.375, 0.1875, 0.375, 0.125, 0.375, 0.1875, 0.375, 0.1875, 0.375, 0.125, 0.4375, 0.125, 0.5, 0.125, 0.5, 0.125, 0.4375, 0.125, 0.5, 0.125, 0.4375, 0.125, 0.4375, 0.125, 0.5, 0.125, 0.5, 0.125, 0.5, 0.1875, 0.5, 0.1875, 0.5, 0.125, 0.5, 0.1875, 0.5, 0.125, 0.5, 0.125, 0.5, 0.1875, 0.5, 0.1875, 0.4375, 0.1875, 0.4375, 0.1875, 0.5, 0.1875, 0.4375, 0.1875, 0.5, 0.1875, 0.5, 0.1875, 0.4375, 0.1875, 0.4375, 0.1875, 0.4375, 0.125, 0.4375, 0.125, 0.4375, 0.1875, 0.4375, 0.125, 0.4375, 0.1875, 0.4375, 0.1875, 0.4375, 0.125, 0.5, 0.3125, 0.5625, 0.3125, 0.5625, 0.3125, 0.5, 0.3125, 0.5625, 0.3125, 0.5, 0.3125, 0.5, 0.3125, 0.5625, 0.3125, 0.5625, 0.3125, 0.5625, 0.375, 0.5625, 0.375, 0.5625, 0.3125, 0.5625, 0.375, 0.5625, 0.3125, 0.5625, 0.3125, 0.5625, 0.375, 0.5625, 0.375, 0.5, 0.375, 0.5, 0.375, 0.5625, 0.375, 0.5, 0.375, 0.5625, 0.375, 0.5625, 0.375, 0.5, 0.375, 0.5, 0.375, 0.5, 0.3125, 0.5, 0.3125, 0.5, 0.375, 0.5, 0.3125, 0.5, 0.375, 0.5, 0.375, 0.5, 0.3125, 0.5, 0.25, 0.5625, 0.25, 0.5625, 0.25, 0.5, 0.25, 0.5625, 0.25, 0.5, 0.25, 0.5, 0.25, 0.5625, 0.25, 0.5625, 0.25, 0.5625, 0.3125, 0.5625, 0.3125, 0.5625, 0.25, 0.5625, 0.3125, 0.5625, 0.25, 0.5625, 0.25, 0.5625, 0.3125, 0.5625, 0.3125, 0.5, 0.3125, 0.5, 0.3125, 0.5625, 0.3125, 0.5, 0.3125, 0.5625, 0.3125, 0.5625, 0.3125, 0.5, 0.3125, 0.5, 0.3125, 0.5, 0.25, 0.5, 0.25, 0.5, 0.3125, 0.5, 0.25, 0.5, 0.3125, 0.5, 0.3125, 0.5, 0.25, 0.5625, 0.25, 0.625, 0.25, 0.625, 0.25, 0.5625, 0.25, 0.625, 0.25, 0.5625, 0.25, 0.5625, 0.25, 0.625, 0.25, 0.625, 0.25, 0.625, 0.3125, 0.625, 0.3125, 0.625, 0.25, 0.625, 0.3125, 0.625, 0.25, 0.625, 0.25, 0.625, 0.3125, 0.625, 0.3125, 0.625, 0.25, 0.625, 0.25, 0.625, 0.3125, 0.625, 0.25, 0.625, 0.3125, 0.625, 0.3125, 0.625, 0.25, 0.625, 0.3125, 0.5625, 0.3125, 0.5625, 0.3125, 0.625, 0.3125, 0.5625, 0.3125, 0.625, 0.3125, 0.625, 0.3125, 0.5625, 0.3125, 0.5625, 0.3125, 0.5625, 0.25, 0.5625, 0.25, 0.5625, 0.3125, 0.5625, 0.25, 0.5625, 0.3125, 0.5625, 0.3125, 0.5625, 0.25, 0.375, 0.3125, 0.4375, 0.3125, 0.4375, 0.3125, 0.375, 0.3125, 0.4375, 0.3125, 0.375, 0.3125, 0.375, 0.3125, 0.4375, 0.3125, 0.4375, 0.3125, 0.4375, 0.375, 0.4375, 0.375, 0.4375, 0.3125, 0.4375, 0.375, 0.4375, 0.3125, 0.4375, 0.3125, 0.4375, 0.375, 0.4375, 0.375, 0.375, 0.375, 0.375, 0.375, 0.4375, 0.375, 0.375, 0.375, 0.4375, 0.375, 0.4375, 0.375, 0.375, 0.375, 0.375, 0.375, 0.375, 0.3125, 0.375, 0.3125, 0.375, 0.375, 0.375, 0.3125, 0.375, 0.375, 0.375, 0.375, 0.375, 0.3125, 0.375, 0.25, 0.4375, 0.25, 0.4375, 0.25, 0.375, 0.25, 0.4375, 0.25, 0.375, 0.25, 0.375, 0.25, 0.4375, 0.25, 0.4375, 0.25, 0.4375, 0.3125, 0.4375, 0.3125, 0.4375, 0.25, 0.4375, 0.3125, 0.4375, 0.25, 0.4375, 0.25, 0.4375, 0.3125, 0.4375, 0.3125, 0.375, 0.3125, 0.375, 0.3125, 0.4375, 0.3125, 0.375, 0.3125, 0.4375, 0.3125, 0.4375, 0.3125, 0.375, 0.3125, 0.375, 0.3125, 0.375, 0.25, 0.375, 0.25, 0.375, 0.3125, 0.375, 0.25, 0.375, 0.3125, 0.375, 0.3125, 0.375, 0.25, 0.4375, 0.25, 0.5, 0.25, 0.5, 0.25, 0.4375, 0.25, 0.5, 0.25, 0.4375, 0.25, 0.4375, 0.25, 0.5, 0.25, 0.5, 0.25, 0.5, 0.3125, 0.5, 0.3125, 0.5, 0.25, 0.5, 0.3125, 0.5, 0.25, 0.5, 0.25, 0.5, 0.3125, 0.5, 0.3125, 0.4375, 0.3125, 0.4375, 0.3125, 0.5, 0.3125, 0.4375, 0.3125, 0.5, 0.3125, 0.5, 0.3125, 0.4375, 0.3125, 0.4375, 0.3125, 0.4375, 0.25, 0.4375, 0.25, 0.4375, 0.3125, 0.4375, 0.25, 0.4375, 0.3125, 0.4375, 0.3125, 0.4375, 0.25, 0.375, 0.4375, 0.4375, 0.4375, 0.4375, 0.4375, 0.375, 0.4375, 0.4375, 0.4375, 0.375, 0.4375, 0.375, 0.4375, 0.4375, 0.4375, 0.4375, 0.4375, 0.4375, 0.5, 0.4375, 0.5, 0.4375, 0.4375, 0.4375, 0.5, 0.4375, 0.4375, 0.4375, 0.4375, 0.4375, 0.5, 0.4375, 0.5, 0.375, 0.5, 0.375, 0.5, 0.4375, 0.5, 0.375, 0.5, 0.4375, 0.5, 0.4375, 0.5, 0.375, 0.5, 0.375, 0.5, 0.375, 0.4375, 0.375, 0.4375, 0.375, 0.5, 0.375, 0.4375, 0.375, 0.5, 0.375, 0.5, 0.375, 0.4375, 0.375, 0.375, 0.4375, 0.375, 0.4375, 0.375, 0.375, 0.375, 0.4375, 0.375, 0.375, 0.375, 0.375, 0.375, 0.4375, 0.375, 0.4375, 0.375, 0.4375, 0.4375, 0.4375, 0.4375, 0.4375, 0.375, 0.4375, 0.4375, 0.4375, 0.375, 0.4375, 0.375, 0.4375, 0.4375, 0.4375, 0.4375, 0.375, 0.4375, 0.375, 0.4375, 0.4375, 0.4375, 0.375, 0.4375, 0.4375, 0.4375, 0.4375, 0.4375, 0.375, 0.4375, 0.375, 0.4375, 0.375, 0.375, 0.375, 0.375, 0.375, 0.4375, 0.375, 0.375, 0.375, 0.4375, 0.375, 0.4375, 0.375, 0.375, 0.4375, 0.375, 0.5, 0.375, 0.5, 0.375, 0.4375, 0.375, 0.5, 0.375, 0.4375, 0.375, 0.4375, 0.375, 0.5, 0.375, 0.5, 0.375, 0.5, 0.4375, 0.5, 0.4375, 0.5, 0.375, 0.5, 0.4375, 0.5, 0.375, 0.5, 0.375, 0.5, 0.4375, 0.5, 0.4375, 0.4375, 0.4375, 0.4375, 0.4375, 0.5, 0.4375, 0.4375, 0.4375, 0.5, 0.4375, 0.5, 0.4375, 0.4375, 0.4375, 0.4375, 0.4375, 0.4375, 0.375, 0.4375, 0.375, 0.4375, 0.4375, 0.4375, 0.375, 0.4375, 0.4375, 0.4375, 0.4375, 0.4375, 0.375, 0.5, 0.5625, 0.5625, 0.5625, 0.5625, 0.5625, 0.5, 0.5625, 0.5625, 0.5625, 0.5, 0.5625, 0.5, 0.5625, 0.5625, 0.5625, 0.5625, 0.5625, 0.5625, 0.625, 0.5625, 0.625, 0.5625, 0.5625, 0.5625, 0.625, 0.5625, 0.5625, 0.5625, 0.5625, 0.5625, 0.625, 0.5625, 0.625, 0.5, 0.625, 0.5, 0.625, 0.5625, 0.625, 0.5, 0.625, 0.5625, 0.625, 0.5625, 0.625, 0.5, 0.625, 0.5, 0.625, 0.5, 0.5625, 0.5, 0.5625, 0.5, 0.625, 0.5, 0.5625, 0.5, 0.625, 0.5, 0.625, 0.5, 0.5625, 0.5, 0.5, 0.5625, 0.5, 0.5625, 0.5, 0.5, 0.5, 0.5625, 0.5, 0.5, 0.5, 0.5, 0.5, 0.5625, 0.5, 0.5625, 0.5, 0.5625, 0.5625, 0.5625, 0.5625, 0.5625, 0.5, 0.5625, 0.5625, 0.5625, 0.5, 0.5625, 0.5, 0.5625, 0.5625, 0.5625, 0.5625, 0.5, 0.5625, 0.5, 0.5625, 0.5625, 0.5625, 0.5, 0.5625, 0.5625, 0.5625, 0.5625, 0.5625, 0.5, 0.5625, 0.5, 0.5625, 0.5, 0.5, 0.5, 0.5, 0.5, 0.5625, 0.5, 0.5, 0.5, 0.5625, 0.5, 0.5625, 0.5, 0.5, 0.5625, 0.5, 0.625, 0.5, 0.625, 0.5, 0.5625, 0.5, 0.625, 0.5, 0.5625, 0.5, 0.5625, 0.5, 0.625, 0.5, 0.625, 0.5, 0.625, 0.5625, 0.625, 0.5625, 0.625, 0.5, 0.625, 0.5625, 0.625, 0.5, 0.625, 0.5, 0.625, 0.5625, 0.625, 0.5625, 0.625, 0.5, 0.625, 0.5, 0.625, 0.5625, 0.625, 0.5, 0.625, 0.5625, 0.625, 0.5625, 0.625, 0.5, 0.625, 0.5625, 0.5625, 0.5625, 0.5625, 0.5625, 0.625, 0.5625, 0.5625, 0.5625, 0.625, 0.5625, 0.625, 0.5625, 0.5625, 0.5625, 0.5625, 0.5625, 0.5625, 0.5, 0.5625, 0.5, 0.5625, 0.5625, 0.5625, 0.5, 0.5625, 0.5625, 0.5625, 0.5625, 0.5625, 0.5, 0.375, 0.5625, 0.4375, 0.5625, 0.4375, 0.5625, 0.375, 0.5625, 0.4375, 0.5625, 0.375, 0.5625, 0.375, 0.5625, 0.4375, 0.5625, 0.4375, 0.5625, 0.4375, 0.625, 0.4375, 0.625, 0.4375, 0.5625, 0.4375, 0.625, 0.4375, 0.5625, 0.4375, 0.5625, 0.4375, 0.625, 0.4375, 0.625, 0.375, 0.625, 0.375, 0.625, 0.4375, 0.625, 0.375, 0.625, 0.4375, 0.625, 0.4375, 0.625, 0.375, 0.625, 0.375, 0.625, 0.375, 0.5625, 0.375, 0.5625, 0.375, 0.625, 0.375, 0.5625, 0.375, 0.625, 0.375, 0.625, 0.375, 0.5625, 0.375, 0.5, 0.4375, 0.5, 0.4375, 0.5, 0.375, 0.5, 0.4375, 0.5, 0.375, 0.5, 0.375, 0.5, 0.4375, 0.5, 0.4375, 0.5, 0.4375, 0.5625, 0.4375, 0.5625, 0.4375, 0.5, 0.4375, 0.5625, 0.4375, 0.5, 0.4375, 0.5, 0.4375, 0.5625, 0.4375, 0.5625, 0.375, 0.5625, 0.375, 0.5625, 0.4375, 0.5625, 0.375, 0.5625, 0.4375, 0.5625, 0.4375, 0.5625, 0.375, 0.5625, 0.375, 0.5625, 0.375, 0.5, 0.375, 0.5, 0.375, 0.5625, 0.375, 0.5, 0.375, 0.5625, 0.375, 0.5625, 0.375, 0.5, 0.4375, 0.5, 0.5, 0.5, 0.5, 0.5, 0.4375, 0.5, 0.5, 0.5, 0.4375, 0.5, 0.4375, 0.5, 0.5, 0.5, 0.5, 0.5, 0.5, 0.5625, 0.5, 0.5625, 0.5, 0.5, 0.5, 0.5625, 0.5, 0.5, 0.5, 0.5, 0.5, 0.5625, 0.5, 0.5625, 0.4375, 0.5625, 0.4375, 0.5625, 0.5, 0.5625, 0.4375, 0.5625, 0.5, 0.5625, 0.5, 0.5625, 0.4375, 0.5625, 0.4375, 0.5625, 0.4375, 0.5, 0.4375, 0.5, 0.4375, 0.5625, 0.4375, 0.5, 0.4375, 0.5625, 0.4375, 0.5625, 0.4375, 0.5, 0.375, 0.6875, 0.4375, 0.6875, 0.4375, 0.6875, 0.375, 0.6875, 0.4375, 0.6875, 0.375, 0.6875, 0.375, 0.6875, 0.4375, 0.6875, 0.4375, 0.6875, 0.4375, 0.75, 0.4375, 0.75, 0.4375, 0.6875, 0.4375, 0.75, 0.4375, 0.6875, 0.4375, 0.6875, 0.4375, 0.75, 0.4375, 0.75, 0.375, 0.75, 0.375, 0.75, 0.4375, 0.75, 0.375, 0.75, 0.4375, 0.75, 0.4375, 0.75, 0.375, 0.75, 0.375, 0.75, 0.375, 0.6875, 0.375, 0.6875, 0.375, 0.75, 0.375, 0.6875, 0.375, 0.75, 0.375, 0.75, 0.375, 0.6875, 0.375, 0.625, 0.4375, 0.625, 0.4375, 0.625, 0.375, 0.625, 0.4375, 0.625, 0.375, 0.625, 0.375, 0.625, 0.4375, 0.625, 0.4375, 0.625, 0.4375, 0.6875, 0.4375, 0.6875, 0.4375, 0.625, 0.4375, 0.6875, 0.4375, 0.625, 0.4375, 0.625, 0.4375, 0.6875, 0.4375, 0.6875, 0.375, 0.6875, 0.375, 0.6875, 0.4375, 0.6875, 0.375, 0.6875, 0.4375, 0.6875, 0.4375, 0.6875, 0.375, 0.6875, 0.375, 0.6875, 0.375, 0.625, 0.375, 0.625, 0.375, 0.6875, 0.375, 0.625, 0.375, 0.6875, 0.375, 0.6875, 0.375, 0.625, 0.4375, 0.625, 0.5, 0.625, 0.5, 0.625, 0.4375, 0.625, 0.5, 0.625, 0.4375, 0.625, 0.4375, 0.625, 0.5, 0.625, 0.5, 0.625, 0.5, 0.6875, 0.5, 0.6875, 0.5, 0.625, 0.5, 0.6875, 0.5, 0.625, 0.5, 0.625, 0.5, 0.6875, 0.5, 0.6875, 0.4375, 0.6875, 0.4375, 0.6875, 0.5, 0.6875, 0.4375, 0.6875, 0.5, 0.6875, 0.5, 0.6875, 0.4375, 0.6875, 0.4375, 0.6875, 0.4375, 0.625, 0.4375, 0.625, 0.4375, 0.6875, 0.4375, 0.625, 0.4375, 0.6875, 0.4375, 0.6875, 0.4375, 0.625, 0.5, 0.8125, 0.5625, 0.8125, 0.5625, 0.8125, 0.5, 0.8125, 0.5625, 0.8125, 0.5, 0.8125, 0.5, 0.8125, 0.5625, 0.8125, 0.5625, 0.8125, 0.5625, 0.875, 0.5625, 0.875, 0.5625, 0.8125, 0.5625, 0.875, 0.5625, 0.8125, 0.5625, 0.8125, 0.5625, 0.875, 0.5625, 0.875, 0.5, 0.875, 0.5, 0.875, 0.5625, 0.875, 0.5, 0.875, 0.5625, 0.875, 0.5625, 0.875, 0.5, 0.875, 0.5, 0.875, 0.5, 0.8125, 0.5, 0.8125, 0.5, 0.875, 0.5, 0.8125, 0.5, 0.875, 0.5, 0.875, 0.5, 0.8125, 0.5, 0.75, 0.5625, 0.75, 0.5625, 0.75, 0.5, 0.75, 0.5625, 0.75, 0.5, 0.75, 0.5, 0.75, 0.5625, 0.75, 0.5625, 0.75, 0.5625, 0.8125, 0.5625, 0.8125, 0.5625, 0.75, 0.5625, 0.8125, 0.5625, 0.75, 0.5625, 0.75, 0.5625, 0.8125, 0.5625, 0.8125, 0.5, 0.8125, 0.5, 0.8125, 0.5625, 0.8125, 0.5, 0.8125, 0.5625, 0.8125, 0.5625, 0.8125, 0.5, 0.8125, 0.5, 0.8125, 0.5, 0.75, 0.5, 0.75, 0.5, 0.8125, 0.5, 0.75, 0.5, 0.8125, 0.5, 0.8125, 0.5, 0.75, 0.5625, 0.75, 0.625, 0.75, 0.625, 0.75, 0.5625, 0.75, 0.625, 0.75, 0.5625, 0.75, 0.5625, 0.75, 0.625, 0.75, 0.625, 0.75, 0.625, 0.8125, 0.625, 0.8125, 0.625, 0.75, 0.625, 0.8125, 0.625, 0.75, 0.625, 0.75, 0.625, 0.8125, 0.625, 0.8125, 0.625, 0.75, 0.625, 0.75, 0.625, 0.8125, 0.625, 0.75, 0.625, 0.8125, 0.625, 0.8125, 0.625, 0.75, 0.625, 0.8125, 0.5625, 0.8125, 0.5625, 0.8125, 0.625, 0.8125, 0.5625, 0.8125, 0.625, 0.8125, 0.625, 0.8125, 0.5625, 0.8125, 0.5625, 0.8125, 0.5625, 0.75, 0.5625, 0.75, 0.5625, 0.8125, 0.5625, 0.75, 0.5625, 0.8125, 0.5625, 0.8125, 0.5625, 0.75, 0.375, 0.8125, 0.4375, 0.8125, 0.4375, 0.8125, 0.375, 0.8125, 0.4375, 0.8125, 0.375, 0.8125, 0.375, 0.8125, 0.4375, 0.8125, 0.4375, 0.8125, 0.4375, 0.875, 0.4375, 0.875, 0.4375, 0.8125, 0.4375, 0.875, 0.4375, 0.8125, 0.4375, 0.8125, 0.4375, 0.875, 0.4375, 0.875, 0.375, 0.875, 0.375, 0.875, 0.4375, 0.875, 0.375, 0.875, 0.4375, 0.875, 0.4375, 0.875, 0.375, 0.875, 0.375, 0.875, 0.375, 0.8125, 0.375, 0.8125, 0.375, 0.875, 0.375, 0.8125, 0.375, 0.875, 0.375, 0.875, 0.375, 0.8125, 0.375, 0.75, 0.4375, 0.75, 0.4375, 0.75, 0.375, 0.75, 0.4375, 0.75, 0.375, 0.75, 0.375, 0.75, 0.4375, 0.75, 0.4375, 0.75, 0.4375, 0.8125, 0.4375, 0.8125, 0.4375, 0.75, 0.4375, 0.8125, 0.4375, 0.75, 0.4375, 0.75, 0.4375, 0.8125, 0.4375, 0.8125, 0.375, 0.8125, 0.375, 0.8125, 0.4375, 0.8125, 0.375, 0.8125, 0.4375, 0.8125, 0.4375, 0.8125, 0.375, 0.8125, 0.375, 0.8125, 0.375, 0.75, 0.375, 0.75, 0.375, 0.8125, 0.375, 0.75, 0.375, 0.8125, 0.375, 0.8125, 0.375, 0.75, 0.4375, 0.75, 0.5, 0.75, 0.5, 0.75, 0.4375, 0.75, 0.5, 0.75, 0.4375, 0.75, 0.4375, 0.75, 0.5, 0.75, 0.5, 0.75, 0.5, 0.8125, 0.5, 0.8125, 0.5, 0.75, 0.5, 0.8125, 0.5, 0.75, 0.5, 0.75, 0.5, 0.8125, 0.5, 0.8125, 0.4375, 0.8125, 0.4375, 0.8125, 0.5, 0.8125, 0.4375, 0.8125, 0.5, 0.8125, 0.5, 0.8125, 0.4375, 0.8125, 0.4375, 0.8125, 0.4375, 0.75, 0.4375, 0.75, 0.4375, 0.8125, 0.4375, 0.75, 0.4375, 0.8125, 0.4375, 0.8125, 0.4375, 0.75, 0.375, 0.9375, 0.4375, 0.9375, 0.4375, 0.9375, 0.375, 0.9375, 0.4375, 0.9375, 0.375, 0.9375, 0.375, 0.9375, 0.4375, 0.9375, 0.4375, 0.9375, 0.4375, 1.0, 0.4375, 1.0, 0.4375, 0.9375, 0.4375, 1.0, 0.4375, 0.9375, 0.4375, 0.9375, 0.4375, 1.0, 0.4375, 1.0, 0.375, 1.0, 0.375, 1.0, 0.4375, 1.0, 0.375, 1.0, 0.4375, 1.0, 0.4375, 1.0, 0.375, 1.0, 0.375, 1.0, 0.375, 0.9375, 0.375, 0.9375, 0.375, 1.0, 0.375, 0.9375, 0.375, 1.0, 0.375, 1.0, 0.375, 0.9375, 0.375, 0.875, 0.4375, 0.875, 0.4375, 0.875, 0.375, 0.875, 0.4375, 0.875, 0.375, 0.875, 0.375, 0.875, 0.4375, 0.875, 0.4375, 0.875, 0.4375, 0.9375, 0.4375, 0.9375, 0.4375, 0.875, 0.4375, 0.9375, 0.4375, 0.875, 0.4375, 0.875, 0.4375, 0.9375, 0.4375, 0.9375, 0.375, 0.9375, 0.375, 0.9375, 0.4375, 0.9375, 0.375, 0.9375, 0.4375, 0.9375, 0.4375, 0.9375, 0.375, 0.9375, 0.375, 0.9375, 0.375, 0.875, 0.375, 0.875, 0.375, 0.9375, 0.375, 0.875, 0.375, 0.9375, 0.375, 0.9375, 0.375, 0.875, 0.4375, 0.875, 0.5, 0.875, 0.5, 0.875, 0.4375, 0.875, 0.5, 0.875, 0.4375, 0.875, 0.4375, 0.875, 0.5, 0.875, 0.5, 0.875, 0.5, 0.9375, 0.5, 0.9375, 0.5, 0.875, 0.5, 0.9375, 0.5, 0.875, 0.5, 0.875, 0.5, 0.9375, 0.5, 0.9375, 0.4375, 0.9375, 0.4375, 0.9375, 0.5, 0.9375, 0.4375, 0.9375, 0.5, 0.9375, 0.5, 0.9375, 0.4375, 0.9375, 0.4375, 0.9375, 0.4375, 0.875, 0.4375, 0.875, 0.4375, 0.9375, 0.4375, 0.875, 0.4375, 0.9375, 0.4375, 0.9375, 0.4375, 0.875, 0.25, 0.5625, 0.3125, 0.5625, 0.3125, 0.5625, 0.25, 0.5625, 0.3125, 0.5625, 0.25, 0.5625, 0.25, 0.5625, 0.3125, 0.5625, 0.3125, 0.5625, 0.3125, 0.625, 0.3125, 0.625, 0.3125, 0.5625, 0.3125, 0.625, 0.3125, 0.5625, 0.3125, 0.5625, 0.3125, 0.625, 0.3125, 0.625, 0.25, 0.625, 0.25, 0.625, 0.3125, 0.625, 0.25, 0.625, 0.3125, 0.625, 0.3125, 0.625, 0.25, 0.625, 0.25, 0.625, 0.25, 0.5625, 0.25, 0.5625, 0.25, 0.625, 0.25, 0.5625, 0.25, 0.625, 0.25, 0.625, 0.25, 0.5625, 0.25, 0.5, 0.3125, 0.5, 0.3125, 0.5, 0.25, 0.5, 0.3125, 0.5, 0.25, 0.5, 0.25, 0.5, 0.3125, 0.5, 0.3125, 0.5, 0.3125, 0.5625, 0.3125, 0.5625, 0.3125, 0.5, 0.3125, 0.5625, 0.3125, 0.5, 0.3125, 0.5, 0.3125, 0.5625, 0.3125, 0.5625, 0.25, 0.5625, 0.25, 0.5625, 0.3125, 0.5625, 0.25, 0.5625, 0.3125, 0.5625, 0.3125, 0.5625, 0.25, 0.5625, 0.25, 0.5625, 0.25, 0.5, 0.25, 0.5, 0.25, 0.5625, 0.25, 0.5, 0.25, 0.5625, 0.25, 0.5625, 0.25, 0.5, 0.3125, 0.5, 0.375, 0.5, 0.375, 0.5, 0.3125, 0.5, 0.375, 0.5, 0.3125, 0.5, 0.3125, 0.5, 0.375, 0.5, 0.375, 0.5, 0.375, 0.5625, 0.375, 0.5625, 0.375, 0.5, 0.375, 0.5625, 0.375, 0.5, 0.375, 0.5, 0.375, 0.5625, 0.375, 0.5625, 0.3125, 0.5625, 0.3125, 0.5625, 0.375, 0.5625, 0.3125, 0.5625, 0.375, 0.5625, 0.375, 0.5625, 0.3125, 0.5625, 0.3125, 0.5625, 0.3125, 0.5, 0.3125, 0.5, 0.3125, 0.5625, 0.3125, 0.5, 0.3125, 0.5625, 0.3125, 0.5625, 0.3125, 0.5, 0.125, 0.5625, 0.1875, 0.5625, 0.1875, 0.5625, 0.125, 0.5625, 0.1875, 0.5625, 0.125, 0.5625, 0.125, 0.5625, 0.1875, 0.5625, 0.1875, 0.5625, 0.1875, 0.625, 0.1875, 0.625, 0.1875, 0.5625, 0.1875, 0.625, 0.1875, 0.5625, 0.1875, 0.5625, 0.1875, 0.625, 0.1875, 0.625, 0.125, 0.625, 0.125, 0.625, 0.1875, 0.625, 0.125, 0.625, 0.1875, 0.625, 0.1875, 0.625, 0.125, 0.625, 0.125, 0.625, 0.125, 0.5625, 0.125, 0.5625, 0.125, 0.625, 0.125, 0.5625, 0.125, 0.625, 0.125, 0.625, 0.125, 0.5625, 0.125, 0.5, 0.1875, 0.5, 0.1875, 0.5, 0.125, 0.5, 0.1875, 0.5, 0.125, 0.5, 0.125, 0.5, 0.1875, 0.5, 0.1875, 0.5, 0.1875, 0.5625, 0.1875, 0.5625, 0.1875, 0.5, 0.1875, 0.5625, 0.1875, 0.5, 0.1875, 0.5, 0.1875, 0.5625, 0.1875, 0.5625, 0.125, 0.5625, 0.125, 0.5625, 0.1875, 0.5625, 0.125, 0.5625, 0.1875, 0.5625, 0.1875, 0.5625, 0.125, 0.5625, 0.125, 0.5625, 0.125, 0.5, 0.125, 0.5, 0.125, 0.5625, 0.125, 0.5, 0.125, 0.5625, 0.125, 0.5625, 0.125, 0.5, 0.1875, 0.5, 0.25, 0.5, 0.25, 0.5, 0.1875, 0.5, 0.25, 0.5, 0.1875, 0.5, 0.1875, 0.5, 0.25, 0.5, 0.25, 0.5, 0.25, 0.5625, 0.25, 0.5625, 0.25, 0.5, 0.25, 0.5625, 0.25, 0.5, 0.25, 0.5, 0.25, 0.5625, 0.25, 0.5625, 0.1875, 0.5625, 0.1875, 0.5625, 0.25, 0.5625, 0.1875, 0.5625, 0.25, 0.5625, 0.25, 0.5625, 0.1875, 0.5625, 0.1875, 0.5625, 0.1875, 0.5, 0.1875, 0.5, 0.1875, 0.5625, 0.1875, 0.5, 0.1875, 0.5625, 0.1875, 0.5625, 0.1875, 0.5, 0.125, 0.6875, 0.1875, 0.6875, 0.1875, 0.6875, 0.125, 0.6875, 0.1875, 0.6875, 0.125, 0.6875, 0.125, 0.6875, 0.1875, 0.6875, 0.1875, 0.6875, 0.1875, 0.75, 0.1875, 0.75, 0.1875, 0.6875, 0.1875, 0.75, 0.1875, 0.6875, 0.1875, 0.6875, 0.1875, 0.75, 0.1875, 0.75, 0.125, 0.75, 0.125, 0.75, 0.1875, 0.75, 0.125, 0.75, 0.1875, 0.75, 0.1875, 0.75, 0.125, 0.75, 0.125, 0.75, 0.125, 0.6875, 0.125, 0.6875, 0.125, 0.75, 0.125, 0.6875, 0.125, 0.75, 0.125, 0.75, 0.125, 0.6875, 0.125, 0.625, 0.1875, 0.625, 0.1875, 0.625, 0.125, 0.625, 0.1875, 0.625, 0.125, 0.625, 0.125, 0.625, 0.1875, 0.625, 0.1875, 0.625, 0.1875, 0.6875, 0.1875, 0.6875, 0.1875, 0.625, 0.1875, 0.6875, 0.1875, 0.625, 0.1875, 0.625, 0.1875, 0.6875, 0.1875, 0.6875, 0.125, 0.6875, 0.125, 0.6875, 0.1875, 0.6875, 0.125, 0.6875, 0.1875, 0.6875, 0.1875, 0.6875, 0.125, 0.6875, 0.125, 0.6875, 0.125, 0.625, 0.125, 0.625, 0.125, 0.6875, 0.125, 0.625, 0.125, 0.6875, 0.125, 0.6875, 0.125, 0.625, 0.1875, 0.625, 0.25, 0.625, 0.25, 0.625, 0.1875, 0.625, 0.25, 0.625, 0.1875, 0.625, 0.1875, 0.625, 0.25, 0.625, 0.25, 0.625, 0.25, 0.6875, 0.25, 0.6875, 0.25, 0.625, 0.25, 0.6875, 0.25, 0.625, 0.25, 0.625, 0.25, 0.6875, 0.25, 0.6875, 0.1875, 0.6875, 0.1875, 0.6875, 0.25, 0.6875, 0.1875, 0.6875, 0.25, 0.6875, 0.25, 0.6875, 0.1875, 0.6875, 0.1875, 0.6875, 0.1875, 0.625, 0.1875, 0.625, 0.1875, 0.6875, 0.1875, 0.625, 0.1875, 0.6875, 0.1875, 0.6875, 0.1875, 0.625, 0.25, 0.6875, 0.3125, 0.6875, 0.3125, 0.6875, 0.25, 0.6875, 0.3125, 0.6875, 0.25, 0.6875, 0.25, 0.6875, 0.3125, 0.6875, 0.3125, 0.6875, 0.3125, 0.75, 0.3125, 0.75, 0.3125, 0.6875, 0.3125, 0.75, 0.3125, 0.6875, 0.3125, 0.6875, 0.3125, 0.75, 0.3125, 0.75, 0.25, 0.75, 0.25, 0.75, 0.3125, 0.75, 0.25, 0.75, 0.3125, 0.75, 0.3125, 0.75, 0.25, 0.75, 0.25, 0.75, 0.25, 0.6875, 0.25, 0.6875, 0.25, 0.75, 0.25, 0.6875, 0.25, 0.75, 0.25, 0.75, 0.25, 0.6875, 0.25, 0.625, 0.3125, 0.625, 0.3125, 0.625, 0.25, 0.625, 0.3125, 0.625, 0.25, 0.625, 0.25, 0.625, 0.3125, 0.625, 0.3125, 0.625, 0.3125, 0.6875, 0.3125, 0.6875, 0.3125, 0.625, 0.3125, 0.6875, 0.3125, 0.625, 0.3125, 0.625, 0.3125, 0.6875, 0.3125, 0.6875, 0.25, 0.6875, 0.25, 0.6875, 0.3125, 0.6875, 0.25, 0.6875, 0.3125, 0.6875, 0.3125, 0.6875, 0.25, 0.6875, 0.25, 0.6875, 0.25, 0.625, 0.25, 0.625, 0.25, 0.6875, 0.25, 0.625, 0.25, 0.6875, 0.25, 0.6875, 0.25, 0.625, 0.3125, 0.625, 0.375, 0.625, 0.375, 0.625, 0.3125, 0.625, 0.375, 0.625, 0.3125, 0.625, 0.3125, 0.625, 0.375, 0.625, 0.375, 0.625, 0.375, 0.6875, 0.375, 0.6875, 0.375, 0.625, 0.375, 0.6875, 0.375, 0.625, 0.375, 0.625, 0.375, 0.6875, 0.375, 0.6875, 0.3125, 0.6875, 0.3125, 0.6875, 0.375, 0.6875, 0.3125, 0.6875, 0.375, 0.6875, 0.375, 0.6875, 0.3125, 0.6875, 0.3125, 0.6875, 0.3125, 0.625, 0.3125, 0.625, 0.3125, 0.6875, 0.3125, 0.625, 0.3125, 0.6875, 0.3125, 0.6875, 0.3125, 0.625, 0.5, 0.9375, 0.5625, 0.9375, 0.5625, 0.9375, 0.5, 0.9375, 0.5625, 0.9375, 0.5, 0.9375, 0.5, 0.9375, 0.5625, 0.9375, 0.5625, 0.9375, 0.5625, 1.0, 0.5625, 1.0, 0.5625, 0.9375, 0.5625, 1.0, 0.5625, 0.9375, 0.5625, 0.9375, 0.5625, 1.0, 0.5625, 1.0, 0.5, 1.0, 0.5, 1.0, 0.5625, 1.0, 0.5, 1.0, 0.5625, 1.0, 0.5625, 1.0, 0.5, 1.0, 0.5, 1.0, 0.5, 0.9375, 0.5, 0.9375, 0.5, 1.0, 0.5, 0.9375, 0.5, 1.0, 0.5, 1.0, 0.5, 0.9375, 0.5, 0.875, 0.5625, 0.875, 0.5625, 0.875, 0.5, 0.875, 0.5625, 0.875, 0.5, 0.875, 0.5, 0.875, 0.5625, 0.875, 0.5625, 0.875, 0.5625, 0.9375, 0.5625, 0.9375, 0.5625, 0.875, 0.5625, 0.9375, 0.5625, 0.875, 0.5625, 0.875, 0.5625, 0.9375, 0.5625, 0.9375, 0.5, 0.9375, 0.5, 0.9375, 0.5625, 0.9375, 0.5, 0.9375, 0.5625, 0.9375, 0.5625, 0.9375, 0.5, 0.9375, 0.5, 0.9375, 0.5, 0.875, 0.5, 0.875, 0.5, 0.9375, 0.5, 0.875, 0.5, 0.9375, 0.5, 0.9375, 0.5, 0.875, 0.5625, 0.875, 0.625, 0.875, 0.625, 0.875, 0.5625, 0.875, 0.625, 0.875, 0.5625, 0.875, 0.5625, 0.875, 0.625, 0.875, 0.625, 0.875, 0.625, 0.9375, 0.625, 0.9375, 0.625, 0.875, 0.625, 0.9375, 0.625, 0.875, 0.625, 0.875, 0.625, 0.9375, 0.625, 0.9375, 0.625, 0.875, 0.625, 0.875, 0.625, 0.9375, 0.625, 0.875, 0.625, 0.9375, 0.625, 0.9375, 0.625, 0.875, 0.625, 0.9375, 0.5625, 0.9375, 0.5625, 0.9375, 0.625, 0.9375, 0.5625, 0.9375, 0.625, 0.9375, 0.625, 0.9375, 0.5625, 0.9375, 0.5625, 0.9375, 0.5625, 0.875, 0.5625, 0.875, 0.5625, 0.9375, 0.5625, 0.875, 0.5625, 0.9375, 0.5625, 0.9375, 0.5625, 0.875, 0.5, 0.6875, 0.5625, 0.6875, 0.5625, 0.6875, 0.5, 0.6875, 0.5625, 0.6875, 0.5, 0.6875, 0.5, 0.6875, 0.5625, 0.6875, 0.5625, 0.6875, 0.5625, 0.75, 0.5625, 0.75, 0.5625, 0.6875, 0.5625, 0.75, 0.5625, 0.6875, 0.5625, 0.6875, 0.5625, 0.75, 0.5625, 0.75, 0.5, 0.75, 0.5, 0.75, 0.5625, 0.75, 0.5, 0.75, 0.5625, 0.75, 0.5625, 0.75, 0.5, 0.75, 0.5, 0.75, 0.5, 0.6875, 0.5, 0.6875, 0.5, 0.75, 0.5, 0.6875, 0.5, 0.75, 0.5, 0.75, 0.5, 0.6875, 0.5, 0.625, 0.5625, 0.625, 0.5625, 0.625, 0.5, 0.625, 0.5625, 0.625, 0.5, 0.625, 0.5, 0.625, 0.5625, 0.625, 0.5625, 0.625, 0.5625, 0.6875, 0.5625, 0.6875, 0.5625, 0.625, 0.5625, 0.6875, 0.5625, 0.625, 0.5625, 0.625, 0.5625, 0.6875, 0.5625, 0.6875, 0.5, 0.6875, 0.5, 0.6875, 0.5625, 0.6875, 0.5, 0.6875, 0.5625, 0.6875, 0.5625, 0.6875, 0.5, 0.6875, 0.5, 0.6875, 0.5, 0.625, 0.5, 0.625, 0.5, 0.6875, 0.5, 0.625, 0.5, 0.6875, 0.5, 0.6875, 0.5, 0.625, 0.5625, 0.625, 0.625, 0.625, 0.625, 0.625, 0.5625, 0.625, 0.625, 0.625, 0.5625, 0.625, 0.5625, 0.625, 0.625, 0.625, 0.625, 0.625, 0.625, 0.6875, 0.625, 0.6875, 0.625, 0.625, 0.625, 0.6875, 0.625, 0.625, 0.625, 0.625, 0.625, 0.6875, 0.625, 0.6875, 0.625, 0.625, 0.625, 0.625, 0.625, 0.6875, 0.625, 0.625, 0.625, 0.6875, 0.625, 0.6875, 0.625, 0.625, 0.625, 0.6875, 0.5625, 0.6875, 0.5625, 0.6875, 0.625, 0.6875, 0.5625, 0.6875, 0.625, 0.6875, 0.625, 0.6875, 0.5625, 0.6875, 0.5625, 0.6875, 0.5625, 0.625, 0.5625, 0.625, 0.5625, 0.6875, 0.5625, 0.625, 0.5625, 0.6875, 0.5625, 0.6875, 0.5625, 0.625, 0.5, 0.4375, 0.5625, 0.4375, 0.5625, 0.4375, 0.5, 0.4375, 0.5625, 0.4375, 0.5, 0.4375, 0.5, 0.4375, 0.5625, 0.4375, 0.5625, 0.4375, 0.5625, 0.5, 0.5625, 0.5, 0.5625, 0.4375, 0.5625, 0.5, 0.5625, 0.4375, 0.5625, 0.4375, 0.5625, 0.5, 0.5625, 0.5, 0.5, 0.5, 0.5, 0.5, 0.5625, 0.5, 0.5, 0.5, 0.5625, 0.5, 0.5625, 0.5, 0.5, 0.5, 0.5, 0.5, 0.5, 0.4375, 0.5, 0.4375, 0.5, 0.5, 0.5, 0.4375, 0.5, 0.5, 0.5, 0.5, 0.5, 0.4375, 0.5, 0.375, 0.5625, 0.375, 0.5625, 0.375, 0.5, 0.375, 0.5625, 0.375, 0.5, 0.375, 0.5, 0.375, 0.5625, 0.375, 0.5625, 0.375, 0.5625, 0.4375, 0.5625, 0.4375, 0.5625, 0.375, 0.5625, 0.4375, 0.5625, 0.375, 0.5625, 0.375, 0.5625, 0.4375, 0.5625, 0.4375, 0.5, 0.4375, 0.5, 0.4375, 0.5625, 0.4375, 0.5, 0.4375, 0.5625, 0.4375, 0.5625, 0.4375, 0.5, 0.4375, 0.5, 0.4375, 0.5, 0.375, 0.5, 0.375, 0.5, 0.4375, 0.5, 0.375, 0.5, 0.4375, 0.5, 0.4375, 0.5, 0.375, 0.5625, 0.375, 0.625, 0.375, 0.625, 0.375, 0.5625, 0.375, 0.625, 0.375, 0.5625, 0.375, 0.5625, 0.375, 0.625, 0.375, 0.625, 0.375, 0.625, 0.4375, 0.625, 0.4375, 0.625, 0.375, 0.625, 0.4375, 0.625, 0.375, 0.625, 0.375, 0.625, 0.4375, 0.625, 0.4375, 0.625, 0.375, 0.625, 0.375, 0.625, 0.4375, 0.625, 0.375, 0.625, 0.4375, 0.625, 0.4375, 0.625, 0.375, 0.625, 0.4375, 0.5625, 0.4375, 0.5625, 0.4375, 0.625, 0.4375, 0.5625, 0.4375, 0.625, 0.4375, 0.625, 0.4375, 0.5625, 0.4375, 0.5625, 0.4375, 0.5625, 0.375, 0.5625, 0.375, 0.5625, 0.4375, 0.5625, 0.375, 0.5625, 0.4375, 0.5625, 0.4375, 0.5625, 0.375, 0.5, 0.1875, 0.5625, 0.1875, 0.5625, 0.1875, 0.5, 0.1875, 0.5625, 0.1875, 0.5, 0.1875, 0.5, 0.1875, 0.5625, 0.1875, 0.5625, 0.1875, 0.5625, 0.25, 0.5625, 0.25, 0.5625, 0.1875, 0.5625, 0.25, 0.5625, 0.1875, 0.5625, 0.1875, 0.5625, 0.25, 0.5625, 0.25, 0.5, 0.25, 0.5, 0.25, 0.5625, 0.25, 0.5, 0.25, 0.5625, 0.25, 0.5625, 0.25, 0.5, 0.25, 0.5, 0.25, 0.5, 0.1875, 0.5, 0.1875, 0.5, 0.25, 0.5, 0.1875, 0.5, 0.25, 0.5, 0.25, 0.5, 0.1875, 0.5, 0.125, 0.5625, 0.125, 0.5625, 0.125, 0.5, 0.125, 0.5625, 0.125, 0.5, 0.125, 0.5, 0.125, 0.5625, 0.125, 0.5625, 0.125, 0.5625, 0.1875, 0.5625, 0.1875, 0.5625, 0.125, 0.5625, 0.1875, 0.5625, 0.125, 0.5625, 0.125, 0.5625, 0.1875, 0.5625, 0.1875, 0.5, 0.1875, 0.5, 0.1875, 0.5625, 0.1875, 0.5, 0.1875, 0.5625, 0.1875, 0.5625, 0.1875, 0.5, 0.1875, 0.5, 0.1875, 0.5, 0.125, 0.5, 0.125, 0.5, 0.1875, 0.5, 0.125, 0.5, 0.1875, 0.5, 0.1875, 0.5, 0.125, 0.5625, 0.125, 0.625, 0.125, 0.625, 0.125, 0.5625, 0.125, 0.625, 0.125, 0.5625, 0.125, 0.5625, 0.125, 0.625, 0.125, 0.625, 0.125, 0.625, 0.1875, 0.625, 0.1875, 0.625, 0.125, 0.625, 0.1875, 0.625, 0.125, 0.625, 0.125, 0.625, 0.1875, 0.625, 0.1875, 0.625, 0.125, 0.625, 0.125, 0.625, 0.1875, 0.625, 0.125, 0.625, 0.1875, 0.625, 0.1875, 0.625, 0.125, 0.625, 0.1875, 0.5625, 0.1875, 0.5625, 0.1875, 0.625, 0.1875, 0.5625, 0.1875, 0.625, 0.1875, 0.625, 0.1875, 0.5625, 0.1875, 0.5625, 0.1875, 0.5625, 0.125, 0.5625, 0.125, 0.5625, 0.1875, 0.5625, 0.125, 0.5625, 0.1875, 0.5625, 0.1875, 0.5625, 0.125])
me_cube_001.update()
me_plane_001 = bpy.data.meshes.new('Plane.001')
me_plane_001.from_pydata([(0.9847, -1.068, 0.04), (0.9912, -1.039, 0.06928), (1.0, -1.0, 0.08), (1.009, -0.961, 0.06928), (1.015, -0.9324, 0.04), (1.018, -0.922, 5.96e-08), (1.015, -0.9324, -0.04), (1.009, -0.961, -0.06928), (1.0, -1.0, -0.08), (0.9912, -1.039, -0.06928), (0.9847, -1.068, -0.04), (0.9823, -1.078, -6.706e-08), (-0.04063, -0.8344, 0.04), (-0.02923, -0.8074, 0.06928), (-0.01366, -0.7706, 0.08), (0.00191, -0.7337, 0.06928), (0.01331, -0.7068, 0.04), (0.01748, -0.6969, -8.969e-09), (0.01331, -0.7068, -0.04), (0.00191, -0.7337, -0.06928), (-0.01366, -0.7706, -0.08), (-0.02923, -0.8074, -0.06928), (-0.04063, -0.8344, -0.04), (-0.0448, -0.8443, -1.319e-07), (-0.1268, -0.7754, 0.04), (-0.1039, -0.7572, 0.06928), (-0.07265, -0.7322, 0.08), (-0.0414, -0.7072, 0.06928), (-0.01852, -0.6889, 0.04), (-0.01015, -0.6823, -9.84e-09), (-0.01852, -0.6889, -0.04), (-0.0414, -0.7072, -0.06928), (-0.07265, -0.7322, -0.08), (-0.1039, -0.7572, -0.06928), (-0.1268, -0.7754, -0.04), (-0.1351, -0.7821, -1.356e-07), (-0.1653, -0.6784, 0.04), (-0.1365, -0.6732, 0.06928), (-0.09708, -0.6662, 0.08), (-0.05771, -0.6591, 0.06928), (-0.02888, -0.654, 0.04), (-0.01833, -0.6521, -1.229e-08), (-0.02888, -0.654, -0.04), (-0.05771, -0.6591, -0.06928), (-0.09708, -0.6662, -0.08), (-0.1365, -0.6732, -0.06928), (-0.1653, -0.6784, -0.04), (-0.1758, -0.6803, -1.362e-07), (-0.1653, 0.6784, 0.04), (-0.1365, 0.6732, 0.06928), (-0.09708, 0.6662, 0.08), (-0.05771, 0.6591, 0.06928), (-0.02888, 0.654, 0.04), (-0.01833, 0.6521, -1.299e-08), (-0.02888, 0.654, -0.04), (-0.05771, 0.6591, -0.06928), (-0.09708, 0.6662, -0.08), (-0.1365, 0.6732, -0.06928), (-0.1653, 0.6784, -0.04), (-0.1758, 0.6803, -1.355e-07), (-0.1268, 0.7754, 0.04), (-0.1039, 0.7572, 0.06928), (-0.07265, 0.7322, 0.08), (-0.0414, 0.7072, 0.06928), (-0.01852, 0.6889, 0.04), (-0.01015, 0.6823, -1.17e-08), (-0.01852, 0.6889, -0.04), (-0.0414, 0.7072, -0.06928), (-0.07265, 0.7322, -0.08), (-0.1039, 0.7572, -0.06928), (-0.1268, 0.7754, -0.04), (-0.1351, 0.7821, -1.337e-07), (-0.04063, 0.8344, 0.04), (-0.02923, 0.8074, 0.06928), (-0.01366, 0.7706, 0.08), (0.00191, 0.7337, 0.06928), (0.01331, 0.7068, 0.04), (0.01748, 0.6969, -5.243e-09), (0.01331, 0.7068, -0.04), (0.00191, 0.7337, -0.06928), (-0.01366, 0.7706, -0.08), (-0.02923, 0.8074, -0.06928), (-0.04063, 0.8344, -0.04), (-0.0448, 0.8443, -1.338e-07), (0.9847, 1.068, 0.04), (0.9912, 1.039, 0.06928), (1.0, 1.0, 0.08), (1.009, 0.961, 0.06928), (1.015, 0.9324, 0.04), (1.018, 0.922, 6.519e-08), (1.015, 0.9324, -0.04), (1.009, 0.961, -0.06928), (1.0, 1.0, -0.08), (0.9912, 1.039, -0.06928), (0.9847, 1.068, -0.04), (0.9823, 1.078, -7.078e-08)], [], [(0, 12, 23, 11), (1, 13, 12, 0), (2, 14, 13, 1), (3, 15, 14, 2), (4, 16, 15, 3), (5, 17, 16, 4), (6, 18, 17, 5), (7, 19, 18, 6), (8, 20, 19, 7), (9, 21, 20, 8), (10, 22, 21, 9), (11, 23, 22, 10), (12, 24, 35, 23), (13, 25, 24, 12), (14, 26, 25, 13), (15, 27, 26, 14), (16, 28, 27, 15), (17, 29, 28, 16), (18, 30, 29, 17), (19, 31, 30, 18), (20, 32, 31, 19), (21, 33, 32, 20), (22, 34, 33, 21), (23, 35, 34, 22), (24, 36, 47, 35), (25, 37, 36, 24), (26, 38, 37, 25), (27, 39, 38, 26), (28, 40, 39, 27), (29, 41, 40, 28), (30, 42, 41, 29), (31, 43, 42, 30), (32, 44, 43, 31), (33, 45, 44, 32), (34, 46, 45, 33), (35, 47, 46, 34), (36, 48, 59, 47), (37, 49, 48, 36), (38, 50, 49, 37), (39, 51, 50, 38), (40, 52, 51, 39), (41, 53, 52, 40), (42, 54, 53, 41), (43, 55, 54, 42), (44, 56, 55, 43), (45, 57, 56, 44), (46, 58, 57, 45), (47, 59, 58, 46), (48, 60, 71, 59), (49, 61, 60, 48), (50, 62, 61, 49), (51, 63, 62, 50), (52, 64, 63, 51), (53, 65, 64, 52), (54, 66, 65, 53), (55, 67, 66, 54), (56, 68, 67, 55), (57, 69, 68, 56), (58, 70, 69, 57), (59, 71, 70, 58), (60, 72, 83, 71), (61, 73, 72, 60), (62, 74, 73, 61), (63, 75, 74, 62), (64, 76, 75, 63), (65, 77, 76, 64), (66, 78, 77, 65), (67, 79, 78, 66), (68, 80, 79, 67), (69, 81, 80, 68), (70, 82, 81, 69), (71, 83, 82, 70), (72, 84, 95, 83), (73, 85, 84, 72), (74, 86, 85, 73), (75, 87, 86, 74), (76, 88, 87, 75), (77, 89, 88, 76), (78, 90, 89, 77), (79, 91, 90, 78), (80, 92, 91, 79), (81, 93, 92, 80), (82, 94, 93, 81), (83, 95, 94, 82)])
me_plane_001.polygons.foreach_set('use_smooth', [True] * 84)
_uv = me_plane_001.uv_layers.new(name='UVMap')
_uv.uv.foreach_set('vector', [0.0, 1.0, 0.1429, 1.0, 0.1429, 0.9167, 0.0, 0.9167, 0.0, 0.08333, 0.1429, 0.08333, 0.1429, 0.0, 0.0, 0.0, 0.0, 0.1667, 0.1429, 0.1667, 0.1429, 0.08333, 0.0, 0.08333, 0.0, 0.25, 0.1429, 0.25, 0.1429, 0.1667, 0.0, 0.1667, 0.0, 0.3333, 0.1429, 0.3333, 0.1429, 0.25, 0.0, 0.25, 0.0, 0.4167, 0.1429, 0.4167, 0.1429, 0.3333, 0.0, 0.3333, 0.0, 0.5, 0.1429, 0.5, 0.1429, 0.4167, 0.0, 0.4167, 0.0, 0.5833, 0.1429, 0.5833, 0.1429, 0.5, 0.0, 0.5, 0.0, 0.6667, 0.1429, 0.6667, 0.1429, 0.5833, 0.0, 0.5833, 0.0, 0.75, 0.1429, 0.75, 0.1429, 0.6667, 0.0, 0.6667, 0.0, 0.8333, 0.1429, 0.8333, 0.1429, 0.75, 0.0, 0.75, 0.0, 0.9167, 0.1429, 0.9167, 0.1429, 0.8333, 0.0, 0.8333, 0.1429, 1.0, 0.2857, 1.0, 0.2857, 0.9167, 0.1429, 0.9167, 0.1429, 0.08333, 0.2857, 0.08333, 0.2857, 0.0, 0.1429, 0.0, 0.1429, 0.1667, 0.2857, 0.1667, 0.2857, 0.08333, 0.1429, 0.08333, 0.1429, 0.25, 0.2857, 0.25, 0.2857, 0.1667, 0.1429, 0.1667, 0.1429, 0.3333, 0.2857, 0.3333, 0.2857, 0.25, 0.1429, 0.25, 0.1429, 0.4167, 0.2857, 0.4167, 0.2857, 0.3333, 0.1429, 0.3333, 0.1429, 0.5, 0.2857, 0.5, 0.2857, 0.4167, 0.1429, 0.4167, 0.1429, 0.5833, 0.2857, 0.5833, 0.2857, 0.5, 0.1429, 0.5, 0.1429, 0.6667, 0.2857, 0.6667, 0.2857, 0.5833, 0.1429, 0.5833, 0.1429, 0.75, 0.2857, 0.75, 0.2857, 0.6667, 0.1429, 0.6667, 0.1429, 0.8333, 0.2857, 0.8333, 0.2857, 0.75, 0.1429, 0.75, 0.1429, 0.9167, 0.2857, 0.9167, 0.2857, 0.8333, 0.1429, 0.8333, 0.2857, 1.0, 0.4286, 1.0, 0.4286, 0.9167, 0.2857, 0.9167, 0.2857, 0.08333, 0.4286, 0.08333, 0.4286, 0.0, 0.2857, 0.0, 0.2857, 0.1667, 0.4286, 0.1667, 0.4286, 0.08333, 0.2857, 0.08333, 0.2857, 0.25, 0.4286, 0.25, 0.4286, 0.1667, 0.2857, 0.1667, 0.2857, 0.3333, 0.4286, 0.3333, 0.4286, 0.25, 0.2857, 0.25, 0.2857, 0.4167, 0.4286, 0.4167, 0.4286, 0.3333, 0.2857, 0.3333, 0.2857, 0.5, 0.4286, 0.5, 0.4286, 0.4167, 0.2857, 0.4167, 0.2857, 0.5833, 0.4286, 0.5833, 0.4286, 0.5, 0.2857, 0.5, 0.2857, 0.6667, 0.4286, 0.6667, 0.4286, 0.5833, 0.2857, 0.5833, 0.2857, 0.75, 0.4286, 0.75, 0.4286, 0.6667, 0.2857, 0.6667, 0.2857, 0.8333, 0.4286, 0.8333, 0.4286, 0.75, 0.2857, 0.75, 0.2857, 0.9167, 0.4286, 0.9167, 0.4286, 0.8333, 0.2857, 0.8333, 0.4286, 1.0, 0.5714, 1.0, 0.5714, 0.9167, 0.4286, 0.9167, 0.4286, 0.08333, 0.5714, 0.08333, 0.5714, 0.0, 0.4286, 0.0, 0.4286, 0.1667, 0.5714, 0.1667, 0.5714, 0.08333, 0.4286, 0.08333, 0.4286, 0.25, 0.5714, 0.25, 0.5714, 0.1667, 0.4286, 0.1667, 0.4286, 0.3333, 0.5714, 0.3333, 0.5714, 0.25, 0.4286, 0.25, 0.4286, 0.4167, 0.5714, 0.4167, 0.5714, 0.3333, 0.4286, 0.3333, 0.4286, 0.5, 0.5714, 0.5, 0.5714, 0.4167, 0.4286, 0.4167, 0.4286, 0.5833, 0.5714, 0.5833, 0.5714, 0.5, 0.4286, 0.5, 0.4286, 0.6667, 0.5714, 0.6667, 0.5714, 0.5833, 0.4286, 0.5833, 0.4286, 0.75, 0.5714, 0.75, 0.5714, 0.6667, 0.4286, 0.6667, 0.4286, 0.8333, 0.5714, 0.8333, 0.5714, 0.75, 0.4286, 0.75, 0.4286, 0.9167, 0.5714, 0.9167, 0.5714, 0.8333, 0.4286, 0.8333, 0.5714, 1.0, 0.7143, 1.0, 0.7143, 0.9167, 0.5714, 0.9167, 0.5714, 0.08333, 0.7143, 0.08333, 0.7143, 0.0, 0.5714, 0.0, 0.5714, 0.1667, 0.7143, 0.1667, 0.7143, 0.08333, 0.5714, 0.08333, 0.5714, 0.25, 0.7143, 0.25, 0.7143, 0.1667, 0.5714, 0.1667, 0.5714, 0.3333, 0.7143, 0.3333, 0.7143, 0.25, 0.5714, 0.25, 0.5714, 0.4167, 0.7143, 0.4167, 0.7143, 0.3333, 0.5714, 0.3333, 0.5714, 0.5, 0.7143, 0.5, 0.7143, 0.4167, 0.5714, 0.4167, 0.5714, 0.5833, 0.7143, 0.5833, 0.7143, 0.5, 0.5714, 0.5, 0.5714, 0.6667, 0.7143, 0.6667, 0.7143, 0.5833, 0.5714, 0.5833, 0.5714, 0.75, 0.7143, 0.75, 0.7143, 0.6667, 0.5714, 0.6667, 0.5714, 0.8333, 0.7143, 0.8333, 0.7143, 0.75, 0.5714, 0.75, 0.5714, 0.9167, 0.7143, 0.9167, 0.7143, 0.8333, 0.5714, 0.8333, 0.7143, 1.0, 0.8571, 1.0, 0.8571, 0.9167, 0.7143, 0.9167, 0.7143, 0.08333, 0.8571, 0.08333, 0.8571, 0.0, 0.7143, 0.0, 0.7143, 0.1667, 0.8571, 0.1667, 0.8571, 0.08333, 0.7143, 0.08333, 0.7143, 0.25, 0.8571, 0.25, 0.8571, 0.1667, 0.7143, 0.1667, 0.7143, 0.3333, 0.8571, 0.3333, 0.8571, 0.25, 0.7143, 0.25, 0.7143, 0.4167, 0.8571, 0.4167, 0.8571, 0.3333, 0.7143, 0.3333, 0.7143, 0.5, 0.8571, 0.5, 0.8571, 0.4167, 0.7143, 0.4167, 0.7143, 0.5833, 0.8571, 0.5833, 0.8571, 0.5, 0.7143, 0.5, 0.7143, 0.6667, 0.8571, 0.6667, 0.8571, 0.5833, 0.7143, 0.5833, 0.7143, 0.75, 0.8571, 0.75, 0.8571, 0.6667, 0.7143, 0.6667, 0.7143, 0.8333, 0.8571, 0.8333, 0.8571, 0.75, 0.7143, 0.75, 0.7143, 0.9167, 0.8571, 0.9167, 0.8571, 0.8333, 0.7143, 0.8333, 0.8571, 1.0, 1.0, 1.0, 1.0, 0.9167, 0.8571, 0.9167, 0.8571, 0.08333, 1.0, 0.08333, 1.0, 0.0, 0.8571, 0.0, 0.8571, 0.1667, 1.0, 0.1667, 1.0, 0.08333, 0.8571, 0.08333, 0.8571, 0.25, 1.0, 0.25, 1.0, 0.1667, 0.8571, 0.1667, 0.8571, 0.3333, 1.0, 0.3333, 1.0, 0.25, 0.8571, 0.25, 0.8571, 0.4167, 1.0, 0.4167, 1.0, 0.3333, 0.8571, 0.3333, 0.8571, 0.5, 1.0, 0.5, 1.0, 0.4167, 0.8571, 0.4167, 0.8571, 0.5833, 1.0, 0.5833, 1.0, 0.5, 0.8571, 0.5, 0.8571, 0.6667, 1.0, 0.6667, 1.0, 0.5833, 0.8571, 0.5833, 0.8571, 0.75, 1.0, 0.75, 1.0, 0.6667, 0.8571, 0.6667, 0.8571, 0.8333, 1.0, 0.8333, 1.0, 0.75, 0.8571, 0.75, 0.8571, 0.9167, 1.0, 0.9167, 1.0, 0.8333, 0.8571, 0.8333])
me_plane_001.auto_texspace = False
me_plane_001.update()
me_circle = bpy.data.meshes.new('Circle')
me_circle.from_pydata([(0.0, 1.0, 0.0), (-0.866, 0.5, 0.0), (-0.866, -0.5, 0.0), (0.0, -1.0, 0.0), (0.866, -0.5, 0.0), (0.866, 0.5, 0.0), (0.0, 1.0, 0.525), (-0.866, 0.5, 0.525), (-0.866, -0.5, 0.525), (0.0, -1.0, 0.525), (0.866, -0.5, 0.525), (0.866, 0.5, 0.525)], [], [(1, 0, 5, 4, 3, 2), (7, 8, 9, 10, 11, 6), (4, 5, 11, 10), (2, 3, 9, 8), (0, 1, 7, 6), (5, 0, 6, 11), (3, 4, 10, 9), (1, 2, 8, 7)])
_uv = me_circle.uv_layers.new(name='UVMap')
_uv.uv.foreach_set('vector', [0.0, 0.0, 0.0, 0.0, 0.0, 0.0, 0.0, 0.0, 0.0, 0.0, 0.0, 0.0, 0.0, 0.0, 0.0, 0.0, 0.0, 0.0, 0.0, 0.0, 0.0, 0.0, 0.0, 0.0, 0.0, 0.0, 0.0, 0.0, 0.0, 0.0, 0.0, 0.0, 0.0, 0.0, 0.0, 0.0, 0.0, 0.0, 0.0, 0.0, 0.0, 0.0, 0.0, 0.0, 0.0, 0.0, 0.0, 0.0, 0.0, 0.0, 0.0, 0.0, 0.0, 0.0, 0.0, 0.0, 0.0, 0.0, 0.0, 0.0, 0.0, 0.0, 0.0, 0.0, 0.0, 0.0, 0.0, 0.0, 0.0, 0.0, 0.0, 0.0])
me_circle.update()
me_circle_001 = bpy.data.meshes.new('Circle.001')
me_circle_001.from_pydata([(0.0, 1.0, 0.0), (-0.866, 0.5, 0.0), (-0.866, -0.5, 0.0), (0.0, -1.0, 0.0), (0.866, -0.5, 0.0), (0.866, 0.5, 0.0), (0.0, 1.0, 0.525), (-0.866, 0.5, 0.525), (-0.866, -0.5, 0.525), (0.0, -1.0, 0.525), (0.866, -0.5, 0.525), (0.866, 0.5, 0.525)], [], [(1, 0, 5, 4, 3, 2), (7, 8, 9, 10, 11, 6), (4, 5, 11, 10), (2, 3, 9, 8), (0, 1, 7, 6), (5, 0, 6, 11), (3, 4, 10, 9), (1, 2, 8, 7)])
_uv = me_circle_001.uv_layers.new(name='UVMap')
_uv.uv.foreach_set('vector', [0.0, 0.0, 0.0, 0.0, 0.0, 0.0, 0.0, 0.0, 0.0, 0.0, 0.0, 0.0, 0.0, 0.0, 0.0, 0.0, 0.0, 0.0, 0.0, 0.0, 0.0, 0.0, 0.0, 0.0, 0.0, 0.0, 0.0, 0.0, 0.0, 0.0, 0.0, 0.0, 0.0, 0.0, 0.0, 0.0, 0.0, 0.0, 0.0, 0.0, 0.0, 0.0, 0.0, 0.0, 0.0, 0.0, 0.0, 0.0, 0.0, 0.0, 0.0, 0.0, 0.0, 0.0, 0.0, 0.0, 0.0, 0.0, 0.0, 0.0, 0.0, 0.0, 0.0, 0.0, 0.0, 0.0, 0.0, 0.0, 0.0, 0.0, 0.0, 0.0])
me_circle_001.update()

# ---- objects
ob_light = bpy.data.objects.new('Light', light_light)
ob_camera = bpy.data.objects.new('Camera', cam_camera)
ob_cube = bpy.data.objects.new('Cube', me_cube_001)
ob_plane = bpy.data.objects.new('Plane', me_plane_001)
ob_circle = bpy.data.objects.new('Circle', me_circle)
ob_circle_001 = bpy.data.objects.new('Circle.001', me_circle_001)

# ---- transforms, parenting, visibility, modifiers, constraints
ob_light.location = (4.076, 1.005, 5.904)
ob_light.rotation_euler = (0.6503, 0.05522, 1.866)
ob_light.lock_rotations_4d = False
ob_light.empty_display_type = 'ARROWS'
ob_light.color = (0.0, 0.0, 0.0, 0.0)
ob_light.lineart.crease_threshold = 0.0
ob_camera.location = (7.359, -6.926, 4.958)
ob_camera.rotation_euler = (1.109, 0.0, 0.8149)
ob_camera.lock_rotations_4d = False
ob_camera.empty_display_type = 'ARROWS'
ob_camera.color = (0.0, 0.0, 0.0, 0.0)
ob_camera.display_type = 'WIRE'
ob_camera.lineart.crease_threshold = 0.0
ob_cube.location = (0.0, 0.0, 0.0)
ob_cube.scale = (0.8386, 0.8386, 0.8386)
ob_plane.location = (-2.332e-17, -0.007002, 1.829)
ob_plane.rotation_euler = (-0.0, 1.571, 0.0)
ob_plane.scale = (1.087, 1.087, 1.087)
ob_circle.location = (1.297e-16, -0.9386, 0.6751)
ob_circle.rotation_euler = (1.571, -0.0, 0.0)
ob_circle.scale = (0.2158, 0.2158, 0.5041)
ob_circle_001.location = (1.297e-16, 0.9268, 0.6751)
ob_circle_001.rotation_euler = (1.571, -0.0, 3.142)
ob_circle_001.scale = (0.2158, 0.2158, 0.5041)

# ---- collection membership
col_collection.objects.link(ob_light)
col_collection.objects.link(ob_camera)
col_collection.objects.link(ob_cube)
col_collection.objects.link(ob_plane)
col_collection.objects.link(ob_circle)
col_collection.objects.link(ob_circle_001)

# ---- scene / render settings (as saved in the file)
scene.camera = ob_camera
scene.frame_start = 1; scene.frame_end = 250; scene.frame_set(1)
scene.render.engine = 'BLENDER_EEVEE_NEXT'
scene.cycles.sampling_pattern = 'TABULATED_SOBOL'
scene.cycles.use_light_tree = False
scene.view_settings.view_transform = 'Filmic'
bpy.context.view_layer.update()

